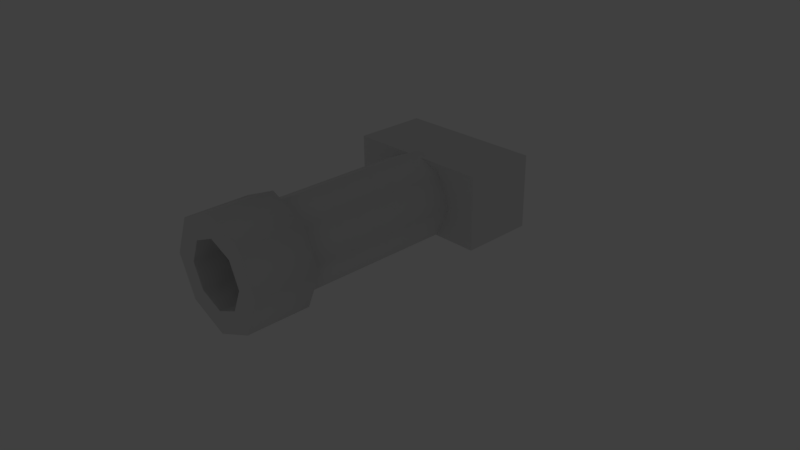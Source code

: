 # Source: untitled.blend  (saved by Blender 2.77.0; exported with 4.5.12 LTS)
import bpy
from mathutils import Matrix  # noqa: F401  (used for matrix-valued properties, if any)

bpy.ops.wm.read_factory_settings(use_empty=True)
scene = bpy.context.scene
scene.name = 'Scene'

# ---- collections
col_collection_1 = bpy.data.collections.new('Collection 1'); scene.collection.children.link(col_collection_1)
col_collection_1.hide_render = True
col_collection_1.hide_viewport = True
col_collection_2 = bpy.data.collections.new('Collection 2'); scene.collection.children.link(col_collection_2)
col_collection_2.hide_render = True
col_collection_2.hide_viewport = True
col_collection_3 = bpy.data.collections.new('Collection 3'); scene.collection.children.link(col_collection_3)
col_collection_3.hide_render = True
col_collection_3.hide_viewport = True
col_collection_4 = bpy.data.collections.new('Collection 4'); scene.collection.children.link(col_collection_4)
col_collection_4.hide_render = True
col_collection_4.hide_viewport = True
col_collection_5 = bpy.data.collections.new('Collection 5'); scene.collection.children.link(col_collection_5)
col_collection_5.hide_render = True
col_collection_5.hide_viewport = True
col_collection_11 = bpy.data.collections.new('Collection 11'); scene.collection.children.link(col_collection_11)
col_collection_11.hide_render = True
col_collection_11.hide_viewport = True
col_collection_12 = bpy.data.collections.new('Collection 12'); scene.collection.children.link(col_collection_12)
col_collection_12.hide_render = True
col_collection_12.hide_viewport = True
col_collection_13 = bpy.data.collections.new('Collection 13'); scene.collection.children.link(col_collection_13)
col_collection_13.hide_render = True
col_collection_13.hide_viewport = True
col_collection_14 = bpy.data.collections.new('Collection 14'); scene.collection.children.link(col_collection_14)
col_collection_14.hide_render = True
col_collection_14.hide_viewport = True
col_collection_15 = bpy.data.collections.new('Collection 15'); scene.collection.children.link(col_collection_15)

# ---- materials (node trees are filled in below, after node groups)
mat_bricks = bpy.data.materials.new('Bricks')
mat_bricks.alpha_threshold = 0.0
mat_bricks.use_transparent_shadow = False
mat_bricks.roughness = 0.5
mat_bricks.line_color = (0.0, 0.0, 0.0, 1.0)
mat_stone = bpy.data.materials.new('Stone')
mat_stone.alpha_threshold = 0.0
mat_stone.use_transparent_shadow = False
mat_stone.roughness = 0.5
mat_floor = bpy.data.materials.new('Floor')
mat_floor.alpha_threshold = 0.0
mat_floor.use_transparent_shadow = False
mat_floor.roughness = 0.5
mat_pillar = bpy.data.materials.new('Pillar')
mat_pillar.alpha_threshold = 0.0
mat_pillar.use_transparent_shadow = False
mat_pillar.roughness = 0.5
mat_darkpit = bpy.data.materials.new('DarkPit')
mat_darkpit.alpha_threshold = 0.0
mat_darkpit.use_transparent_shadow = False
mat_darkpit.roughness = 0.5
mat_right = bpy.data.materials.new('Right')
mat_right.alpha_threshold = 0.0
mat_right.use_transparent_shadow = False
mat_right.roughness = 0.5
mat_left = bpy.data.materials.new('Left')
mat_left.alpha_threshold = 0.0
mat_left.use_transparent_shadow = False
mat_left.roughness = 0.5
mat_body = bpy.data.materials.new('Body')
mat_body.alpha_threshold = 0.0
mat_body.use_transparent_shadow = False
mat_body.roughness = 0.5
mat_lufa = bpy.data.materials.new('Lufa')
mat_lufa.alpha_threshold = 0.0
mat_lufa.use_transparent_shadow = False
mat_lufa.roughness = 0.5
mat_wheelside = bpy.data.materials.new('WheelSide')
mat_wheelside.alpha_threshold = 0.0
mat_wheelside.use_transparent_shadow = False
mat_wheelside.roughness = 0.5
mat_wheelmove = bpy.data.materials.new('WheelMove')
mat_wheelmove.alpha_threshold = 0.0
mat_wheelmove.use_transparent_shadow = False
mat_wheelmove.roughness = 0.5
mat_backpack = bpy.data.materials.new('Backpack')
mat_backpack.alpha_threshold = 0.0
mat_backpack.use_transparent_shadow = False
mat_backpack.roughness = 0.5

# ---- material node trees

# ---- world
world_world = bpy.data.worlds.new('World'); scene.world = world_world
world_world.color = (0.05088, 0.05088, 0.05088)
world_world.use_sun_shadow = False
world_world.sun_shadow_jitter_overblur = 0.0
world_world.cycles.sampling_method = 'MANUAL'

# ---- cameras
cam_camera = bpy.data.cameras.new('Camera')
cam_camera.clip_end = 100.0
cam_camera.lens = 35.0
cam_camera.sensor_width = 32.0
cam_camera.sensor_height = 18.0
cam_camera.ortho_scale = 7.314
cam_camera.dof.focus_distance = 0.0
cam_camera.dof.aperture_fstop = 128.0

# ---- lights
light_lamp = bpy.data.lights.new('Lamp', 'POINT')
light_lamp.transmission_factor = 0.0
light_lamp.cutoff_distance = 30.0
light_lamp.energy = 100.0
light_lamp.shadow_buffer_clip_start = 1.001
light_lamp.shadow_soft_size = 0.1
light_lamp.shadow_maximum_resolution = 0.006
light_lamp.use_absolute_resolution = True

# ---- meshes
me_cube_001 = bpy.data.meshes.new('Cube.001')
me_cube_001.from_pydata([(1.0, 2.98e-08, -0.5), (1.0, -0.08305, 1.5), (1.0, 0.8, -0.5), (1.0, 0.8, 1.5), (0.0, 0.8, 1.5), (1.0, 0.8, 0.5), (0.0, 0.8, -0.5), (1.0, 0.4, 1.5), (1.0, 2.98e-08, 0.5), (1.0, 0.4, -0.5), (0.0, -0.08305, 1.5), (0.0, 2.98e-08, -0.5), (0.0, 0.4, -0.5), (0.0, 2.98e-08, 0.5), (1.0, 0.4, 0.5), (0.0, 0.8, 0.5), (1.0, 0.8, 0.0), (1.0, -0.04809, 0.2038), (2.305e-17, -0.04809, 0.2038), (1.0, 0.4, 0.0), (0.0, 0.8, 0.0), (1.0, -1.0, 0.0), (1.0, -1.0, -0.5), (0.0, -1.0, -0.5), (0.0, -1.0, 0.0), (0.0, -0.2938, -0.5), (0.0, -0.2938, 0.0), (1.0, -0.2938, -0.5), (1.0, -0.2938, 0.0), (0.0, 0.8, 2.5), (1.0, 0.8, 2.5), (1.0, 0.4, 2.5), (1.0, 0.01695, 2.5), (0.0, 0.01695, 2.5), (0.0, 0.8, 2.9), (1.0, 0.8, 2.9), (1.0, 0.4, 2.9), (1.0, 0.01695, 2.9), (0.0, 0.01695, 2.9), (0.0, 0.8, 3.4), (1.0, 0.8, 3.4), (1.0, 0.4, 3.4), (1.0, -0.1831, 3.4), (0.0, -0.1831, 3.4), (0.0, 0.4, 3.4)], [], [(20, 16, 2, 6), (19, 17, 0, 9), (12, 6, 2, 9), (7, 3, 30, 31), (11, 12, 9, 0), (1, 10, 13, 8), (16, 19, 9, 2), (3, 7, 14, 5), (7, 1, 8, 14), (4, 3, 5, 15), (5, 14, 19, 16), (8, 13, 18, 17), (14, 8, 17, 19), (15, 5, 16, 20), (21, 24, 23, 22), (25, 27, 22, 23), (27, 28, 21, 22), (28, 26, 24, 21), (17, 18, 26, 28), (0, 17, 28, 27), (11, 0, 27, 25), (31, 30, 35, 36), (1, 7, 31, 32), (3, 4, 29, 30), (10, 1, 32, 33), (38, 37, 42, 43), (30, 29, 34, 35), (33, 32, 37, 38), (32, 31, 36, 37), (42, 41, 44, 43), (41, 40, 39, 44), (37, 36, 41, 42), (36, 35, 40, 41), (35, 34, 39, 40)])
me_cube_001.polygons.foreach_set('use_smooth', [True] * 34)
me_cube_001.polygons.foreach_set('material_index', [1, 1, 1, 1, 1, 0, 1, 1, 1, 1, 1, 0, 1, 1, 1, 1, 1, 2, 0, 1, 1, 1, 1, 1, 0, 0, 1, 0, 1, 1, 1, 1, 1, 1])
_k = set([(1, 8), (1, 32), (8, 17), (17, 28), (21, 24), (21, 28), (26, 28), (32, 37), (37, 42), (40, 41), (41, 42), (42, 43)])
me_cube_001.attributes.new('sharp_edge', 'BOOLEAN', 'EDGE').data.foreach_set('value', [ (min(e.vertices), max(e.vertices)) in _k for e in me_cube_001.edges])
_uv = me_cube_001.uv_layers.new(name='UVMap')
_uv.uv.foreach_set('vector', [0.3297, 0.3367, 0.1988, 0.3417, 0.2082, 0.297, 0.3195, 0.2616, 0.1496, 0.3213, 0.06985, 0.313, 0.1519, 0.2365, 0.1853, 0.2706, 0.293, 0.2086, 0.3195, 0.2616, 0.2082, 0.297, 0.1853, 0.2706, 0.09105, 0.5454, 0.1541, 0.5557, 0.1318, 0.706, 0.07149, 0.7014, 0.2602, 0.1594, 0.293, 0.2086, 0.1853, 0.2706, 0.1519, 0.2365, 1.0, 0.4412, 0.0, 0.4412, 0.0, 0.1471, 1.0, 0.1471, 0.1988, 0.3417, 0.1496, 0.3213, 0.1853, 0.2706, 0.2082, 0.297, 0.1541, 0.5557, 0.09105, 0.5454, 0.1236, 0.3906, 0.1833, 0.4064, 0.09105, 0.5454, 0.01276, 0.5327, 0.05896, 0.368, 0.1236, 0.3906, 0.3137, 0.5786, 0.1541, 0.5557, 0.1833, 0.4064, 0.3297, 0.4145, 0.1833, 0.4064, 0.1236, 0.3906, 0.1496, 0.3213, 0.1988, 0.3417, 1.0, 0.1471, 0.0, 0.1471, 0.0, 0.05995, 1.0, 0.05995, 0.1236, 0.3906, 0.05896, 0.368, 0.06985, 0.313, 0.1496, 0.3213, 0.3297, 0.4145, 0.1833, 0.4064, 0.1988, 0.3417, 0.3297, 0.3367, 0.0181, 0.147, 0.08413, 5.741e-05, 0.163, 0.0459, 0.08324, 0.1464, 0.2351, 0.1251, 0.1281, 0.2071, 0.08324, 0.1464, 0.163, 0.0459, 0.1281, 0.2071, 0.06364, 0.2567, 0.0181, 0.147, 0.08324, 0.1464, 1.0, 1.0, 0.0, 1.0, 0.0, 0.0, 1.0, 0.0, 1.0, 0.05995, 0.0, 0.05995, 0.0, 0.0, 1.0, 0.0, 0.1519, 0.2365, 0.06985, 0.313, 0.06364, 0.2567, 0.1281, 0.2071, 0.2602, 0.1594, 0.1519, 0.2365, 0.1281, 0.2071, 0.2351, 0.1251, 0.07149, 0.7014, 0.1318, 0.706, 0.1248, 0.7609, 0.07074, 0.7614, 0.01276, 0.5327, 0.09105, 0.5454, 0.07149, 0.7014, 0.009642, 0.6988, 0.1541, 0.5557, 0.3137, 0.5786, 0.2836, 0.7447, 0.1318, 0.706, 0.0, 0.4412, 1.0, 0.4412, 1.0, 0.7353, 0.0, 0.7353, 0.0, 0.8529, 1.0, 0.8529, 1.0, 1.0, 0.0, 1.0, 0.1318, 0.706, 0.2836, 0.7447, 0.265, 0.8077, 0.1248, 0.7609, 0.0, 0.7353, 1.0, 0.7353, 1.0, 0.8529, 0.0, 0.8529, 0.009642, 0.6988, 0.07149, 0.7014, 0.07074, 0.7614, 0.009561, 0.7667, 5.741e-05, 0.8598, 0.07975, 0.8284, 0.1708, 0.943, 0.09171, 0.9999, 0.07975, 0.8284, 0.1237, 0.8149, 0.2218, 0.8897, 0.1708, 0.943, 0.009561, 0.7667, 0.07074, 0.7614, 0.07975, 0.8284, 5.741e-05, 0.8598, 0.07074, 0.7614, 0.1248, 0.7609, 0.1237, 0.8149, 0.07975, 0.8284, 0.1248, 0.7609, 0.265, 0.8077, 0.2218, 0.8897, 0.1237, 0.8149])
me_cube_001.materials.append(mat_bricks)
me_cube_001.materials.append(mat_stone)
me_cube_001.materials.append(mat_floor)
me_cube_001.use_remesh_preserve_volume = False
me_cube_001.use_remesh_preserve_attributes = False
me_cube_001.use_mirror_vertex_groups = False
me_cube_001.update()
me_cube_002 = bpy.data.meshes.new('Cube.002')
me_cube_002.from_pydata([(-1.0, 2.98e-08, -0.5), (-1.0, -0.08305, 1.5), (-1.0, 0.8, -0.5), (-1.0, 0.8, 1.5), (-1.0, 0.8, 0.5), (0.0, 0.8, -0.5), (-1.0, 0.4, 1.5), (-1.0, 2.98e-08, 0.5), (-1.0, 0.4, -0.5), (-0.2415, -0.2415, 1.5), (2.98e-08, 1.776e-15, -0.5), (0.8, 5.96e-08, 2.9), (0.0, 0.4, -0.5), (-0.2, -0.2, 0.5), (-1.0, 0.4, 0.5), (-1.0, 0.8, 0.0), (-1.0, -0.04809, 0.2038), (-0.224, -0.224, 0.2038), (-1.0, 0.4, 0.0), (0.0, 0.8, 0.0), (-1.0, -1.0, 0.0), (-1.0, -1.0, -0.5), (0.0, -1.0, -0.5), (-0.2938, -1.0, 0.0), (0.0, -0.2938, -0.5), (-0.3469, -0.3469, 0.0), (-1.0, -0.2938, -0.5), (-1.0, -0.2938, 0.0), (-1.0, 0.8, 2.5), (-1.0, 0.4, 2.5), (-1.0, 0.01695, 2.5), (-0.1915, -0.1915, 2.5), (0.0, 0.8, 2.9), (-1.0, 0.8, 2.9), (-1.0, 0.4, 2.9), (-1.0, 0.01695, 2.9), (-0.1915, -0.1915, 2.9), (0.8, 0.8, 3.4), (0.0, 0.8, 3.4), (-1.0, 0.8, 3.4), (-1.0, 0.4, 3.4), (-1.0, -0.1831, 3.4), (-0.2915, -0.2915, 3.4), (0.0, 0.4, 3.4), (1.192e-07, -1.0, -0.5), (-0.08305, -1.0, 1.5), (0.8, -1.0, -0.5), (0.8, -1.0, 1.5), (0.8, -1.0, 0.5), (0.4, -1.0, 1.5), (1.192e-07, -1.0, 0.5), (0.4, -1.0, -0.5), (0.4, -1.0, 0.5), (0.8, -1.0, 0.0), (-0.04809, -1.0, 0.2038), (0.4, -1.0, 0.0), (-1.0, -1.0, 0.0), (-1.0, -1.0, -0.5), (-0.2938, -1.0, -0.5), (0.8, -1.0, 2.5), (0.4, -1.0, 2.5), (0.01695, -1.0, 2.5), (0.8, -1.0, 2.9), (0.4, -1.0, 2.9), (0.01695, -1.0, 2.9), (0.8, -1.0, 3.4), (0.4, -1.0, 3.4), (-0.1831, -1.0, 3.4), (0.8, 5.96e-08, -0.5), (0.8, 0.8, 0.0), (0.4, 2.98e-08, -0.5), (0.8, 5.96e-08, 0.0), (-1.0, -5.96e-08, -0.5), (-0.2938, -2.98e-08, -0.5), (0.8, 0.8, 2.9), (0.8, 0.8, -0.5), (0.8, 5.96e-08, 3.4), (0.4, 2.98e-08, 3.4), (0.8, 5.96e-08, 2.5), (0.0, 0.8, 2.5), (0.8, 0.8, 2.5), (0.8, 5.96e-08, 1.5), (0.0, 0.8, 1.5), (0.8, 0.8, 1.5), (0.8, 5.96e-08, 0.5), (0.0, 0.8, 0.5), (0.8, 0.8, 0.5)], [], [(19, 5, 2, 15), (18, 8, 0, 16), (12, 8, 2, 5), (6, 29, 28, 3), (10, 0, 8, 12), (1, 7, 13, 9), (15, 2, 8, 18), (3, 4, 14, 6), (6, 14, 7, 1), (4, 15, 18, 14), (7, 16, 17, 13), (14, 18, 16, 7), (24, 22, 21, 26), (26, 21, 20, 27), (27, 20, 23, 25), (16, 27, 25, 17), (0, 26, 27, 16), (10, 24, 26, 0), (29, 34, 33, 28), (1, 30, 29, 6), (9, 31, 30, 1), (36, 42, 41, 35), (37, 74, 32, 38), (43, 77, 76, 38), (31, 36, 35, 30), (30, 35, 34, 29), (41, 42, 43, 40), (40, 43, 38, 39), (35, 41, 40, 34), (37, 38, 76), (34, 40, 39, 33), (33, 39, 38, 32), (71, 53, 46, 68), (55, 54, 44, 51), (70, 68, 46, 51), (49, 47, 59, 60), (10, 70, 51, 44), (45, 9, 13, 50), (53, 55, 51, 46), (47, 49, 52, 48), (49, 45, 50, 52), (48, 52, 55, 53), (50, 13, 17, 54), (52, 50, 54, 55), (73, 58, 57, 72), (58, 23, 56, 57), (54, 17, 25, 23), (44, 54, 23, 58), (10, 44, 58, 73), (60, 59, 62, 63), (45, 49, 60, 61), (9, 45, 61, 31), (36, 64, 67, 42), (31, 61, 64, 36), (61, 60, 63, 64), (67, 66, 77, 42), (66, 65, 76, 77), (64, 63, 66, 67), (63, 62, 65, 66), (62, 11, 76, 65), (76, 11, 74, 37), (71, 68, 75, 69), (12, 5, 68, 70), (5, 19, 69, 75), (68, 5, 75), (10, 12, 70), (77, 43, 42), (74, 80, 79, 32), (11, 78, 80, 74), (80, 83, 82, 79), (78, 81, 83, 80), (83, 86, 85, 82), (81, 84, 86, 83), (71, 69, 86, 84), (69, 19, 85, 86), (4, 85, 19, 15), (4, 3, 82, 85), (3, 28, 79, 82), (28, 33, 32, 79), (11, 62, 59, 78), (59, 47, 81, 78), (47, 48, 84, 81), (48, 53, 71, 84)])
me_cube_002.polygons.foreach_set('use_smooth', [True] * 83)
me_cube_002.polygons.foreach_set('material_index', [0, 0, 0, 0, 0, 1, 0, 0, 0, 0, 1, 0, 0, 0, 2, 1, 0, 0, 0, 0, 1, 1, 0, 0, 1, 0, 0, 0, 0, 0, 0, 0, 0, 0, 0, 0, 0, 1, 0, 0, 0, 0, 1, 0, 0, 0, 1, 0, 0, 0, 0, 1, 1, 1, 0, 0, 0, 0, 0, 0, 0, 0, 0, 0, 0, 0, 0, 0, 0, 0, 0, 0, 0, 0, 0, 0, 0, 0, 0, 0, 0, 0, 0])
_k = set([(1, 7), (1, 30), (7, 16), (16, 27), (20, 27), (23, 25), (23, 54), (23, 56), (25, 27), (30, 35), (35, 41), (39, 40), (40, 41), (41, 42), (42, 67), (45, 50), (45, 61), (50, 54), (61, 64), (64, 67), (65, 66), (66, 67)])
me_cube_002.attributes.new('sharp_edge', 'BOOLEAN', 'EDGE').data.foreach_set('value', [ (min(e.vertices), max(e.vertices)) in _k for e in me_cube_002.edges])
_uv = me_cube_002.uv_layers.new(name='UVMap')
_uv.uv.foreach_set('vector', [0.5344, 0.3835, 0.4878, 0.3486, 0.4277, 0.4148, 0.4508, 0.4671, 0.1608, 0.2178, 0.1268, 0.1767, 0.1596, 0.1495, 0.2118, 0.2041, 0.4602, 0.32, 0.3839, 0.402, 0.4277, 0.4148, 0.4878, 0.3486, 0.2616, 0.3435, 0.6264, 0.7097, 0.6599, 0.6763, 0.5762, 0.5926, 0.4308, 0.2893, 0.3514, 0.3704, 0.3839, 0.402, 0.4602, 0.32, 0.0, 0.4412, 0.0, 0.1471, 0.9895, 0.1471, 0.9382, 0.4412, 0.4508, 0.4671, 0.4277, 0.4148, 0.3839, 0.402, 0.3875, 0.4788, 0.5762, 0.5926, 0.1609, 0.286, 0.1946, 0.2592, 0.2616, 0.3435, 0.2616, 0.3435, 0.1946, 0.2592, 0.2282, 0.2322, 0.3025, 0.3112, 0.4926, 0.509, 0.4508, 0.4671, 0.1608, 0.2178, 0.4591, 0.5424, 0.0, 0.1471, 0.0, 0.05995, 0.9598, 0.05995, 0.9895, 0.1471, 0.1946, 0.2592, 0.1608, 0.2178, 0.2118, 0.2041, 0.2282, 0.2322, 0.1152, 0.04835, 0.1724, 8.122e-05, 0.2408, 0.08115, 0.1835, 0.1295, 0.1835, 0.1295, 0.2408, 0.08115, 0.275, 0.1216, 0.2179, 0.1702, 0.0, 1.0, 0.0, 0.0, 1.0, 0.0, 0.9248, 0.9248, 0.0, 0.05995, 0.0, 0.0, 0.8078, 0.0, 0.9598, 0.05995, 0.1596, 0.1495, 0.1835, 0.1295, 0.2179, 0.1702, 0.2118, 0.2041, 0.4308, 0.2893, 0.1152, 0.04835, 0.1835, 0.1295, 0.1596, 0.1495, 0.3281, 0.428, 0.3536, 0.4578, 0.3284, 0.4795, 0.2983, 0.4579, 0.3025, 0.3112, 0.3605, 0.4027, 0.3281, 0.428, 0.2616, 0.3435, 0.9382, 0.4412, 1.0, 0.7353, 0.0, 0.7353, 0.0, 0.4412, 1.0, 0.8529, 0.8763, 1.0, 0.0, 1.0, 0.0, 0.8529, 0.3312, 0.5942, 0.3075, 0.5991, 0.3061, 0.5463, 0.3415, 0.5502, 0.3671, 0.5617, 0.3783, 0.6, 0.3613, 0.6213, 0.3415, 0.5502, 1.0, 0.7353, 1.0, 0.8529, 0.0, 0.8529, 0.0, 0.7353, 0.3605, 0.4027, 0.3865, 0.4367, 0.3536, 0.4578, 0.3281, 0.428, 0.427, 0.4824, 0.4413, 0.5616, 0.3671, 0.5617, 0.3746, 0.4933, 0.3746, 0.4933, 0.3671, 0.5617, 0.3415, 0.5502, 0.3508, 0.5023, 0.3865, 0.4367, 0.427, 0.4824, 0.3746, 0.4933, 0.3536, 0.4578, 0.3312, 0.5942, 0.3415, 0.5502, 0.3613, 0.6213, 0.3536, 0.4578, 0.3746, 0.4933, 0.3508, 0.5023, 0.3284, 0.4795, 0.3284, 0.4795, 0.3508, 0.5023, 0.3415, 0.5502, 0.3061, 0.5463, 0.1116, 0.7953, 0.1756, 0.8755, 0.1379, 0.8949, 0.06795, 0.8314, 0.1962, 0.9205, 0.2514, 0.9512, 0.1751, 0.9999, 0.3936, 0.1821, 0.4627, 0.2614, 0.4941, 0.2341, 0.1379, 0.8949, 0.3936, 0.1821, 0.3333, 0.8116, 0.3031, 0.7816, 0.3667, 0.7112, 0.3981, 0.7303, 0.4308, 0.2893, 0.4627, 0.2614, 0.3936, 0.1821, 0.3618, 0.2098, 1.0, 0.4412, 0.06184, 0.4412, 0.01048, 0.1471, 1.0, 0.1471, 0.1756, 0.8755, 0.1962, 0.9205, 0.1298, 0.936, 0.1379, 0.8949, 0.3031, 0.7816, 0.3333, 0.8116, 0.2474, 0.8854, 0.22, 0.8478, 0.3333, 0.8116, 0.3732, 0.8489, 0.2772, 0.9234, 0.2474, 0.8854, 0.22, 0.8478, 0.2474, 0.8854, 0.1962, 0.9205, 0.1756, 0.8755, 1.0, 0.1471, 0.01048, 0.1471, 0.04022, 0.05995, 1.0, 0.05995, 0.2474, 0.8854, 0.2772, 0.9234, 0.2514, 0.9512, 0.1962, 0.9205, 0.4075, 0.3096, 0.3384, 0.2301, 0.2821, 0.2789, 0.3513, 0.3585, 0.3384, 0.2301, 0.3039, 0.1903, 0.2475, 0.239, 0.2821, 0.2789, 1.0, 0.05995, 0.04022, 0.05995, 0.1922, 0.0, 1.0, 0.0, 0.3618, 0.2098, 0.3094, 0.1571, 0.3039, 0.1903, 0.3384, 0.2301, 0.4308, 0.2893, 0.3618, 0.2098, 0.3384, 0.2301, 0.4075, 0.3096, 0.3981, 0.7303, 0.3667, 0.7112, 0.3828, 0.6856, 0.4126, 0.6956, 0.3732, 0.8489, 0.3333, 0.8116, 0.3981, 0.7303, 0.4354, 0.7499, 0.06184, 0.4412, 1.0, 0.4412, 1.0, 0.7353, 0.0, 0.7353, 0.0, 0.8529, 1.0, 0.8529, 1.0, 1.0, 0.1237, 1.0, 0.0, 0.7353, 1.0, 0.7353, 1.0, 0.8529, 0.0, 0.8529, 0.4354, 0.7499, 0.3981, 0.7303, 0.4126, 0.6956, 0.4538, 0.7049, 0.4703, 0.6399, 0.4169, 0.6551, 0.3783, 0.6, 0.4413, 0.5616, 0.4169, 0.6551, 0.3916, 0.6579, 0.3613, 0.6213, 0.3783, 0.6, 0.4538, 0.7049, 0.4126, 0.6956, 0.4169, 0.6551, 0.4703, 0.6399, 0.4126, 0.6956, 0.3828, 0.6856, 0.3916, 0.6579, 0.4169, 0.6551, 0.3828, 0.6856, 0.3342, 0.6428, 0.3613, 0.6213, 0.3916, 0.6579, 0.3613, 0.6213, 0.3342, 0.6428, 0.3075, 0.5991, 0.3312, 0.5942, 0.1116, 0.7953, 0.4941, 0.2341, 0.5281, 0.2989, 0.5756, 0.2985, 0.4602, 0.32, 0.4878, 0.3486, 0.4941, 0.2341, 0.4627, 0.2614, 0.4878, 0.3486, 0.5344, 0.3835, 0.5756, 0.2985, 0.5281, 0.2989, 0.4941, 0.2341, 0.4878, 0.3486, 0.5281, 0.2989, 0.4308, 0.2893, 0.4602, 0.32, 0.4627, 0.2614, 0.3783, 0.6, 0.3671, 0.5617, 0.4413, 0.5616, 0.3075, 0.5991, 0.2819, 0.607, 0.2753, 0.5437, 0.3061, 0.5463, 0.3342, 0.6428, 0.3113, 0.66, 0.2819, 0.607, 0.3075, 0.5991, 0.2819, 0.607, 0.202, 0.636, 0.1766, 0.5511, 0.2753, 0.5437, 0.3113, 0.66, 0.2404, 0.7055, 0.202, 0.636, 0.2819, 0.607, 0.202, 0.636, 0.1044, 0.686, 0.06678, 0.5982, 0.1766, 0.5511, 0.2404, 0.7055, 0.1551, 0.7617, 0.1044, 0.686, 0.202, 0.636, 0.1116, 0.7953, 0.05593, 0.7209, 0.1044, 0.686, 0.1551, 0.7617, 0.05593, 0.7209, 0.5344, 0.3835, 0.5762, 0.4253, 0.6432, 0.3584, 0.4926, 0.509, 0.5762, 0.4253, 0.5344, 0.3835, 0.4508, 0.4671, 0.4926, 0.509, 0.5762, 0.5926, 0.6599, 0.509, 0.5762, 0.4253, 0.5762, 0.5926, 0.2983, 0.4579, 0.2753, 0.5437, 0.1766, 0.5511, 0.2983, 0.4579, 0.3284, 0.4795, 0.3061, 0.5463, 0.2753, 0.5437, 0.3342, 0.6428, 0.3828, 0.6856, 0.3667, 0.7112, 0.3113, 0.66, 0.3667, 0.7112, 0.3031, 0.7816, 0.2404, 0.7055, 0.3113, 0.66, 0.3031, 0.7816, 0.22, 0.8478, 0.1551, 0.7617, 0.2404, 0.7055, 0.22, 0.8478, 0.1756, 0.8755, 0.1116, 0.7953, 0.1551, 0.7617])
me_cube_002.materials.append(mat_stone)
me_cube_002.materials.append(mat_bricks)
me_cube_002.materials.append(mat_floor)
me_cube_002.use_remesh_preserve_volume = False
me_cube_002.use_remesh_preserve_attributes = False
me_cube_002.use_mirror_vertex_groups = False
me_cube_002.update()
me_cube_003 = bpy.data.meshes.new('Cube.003')
me_cube_003.from_pydata([(1.0, 2.98e-08, -0.5), (0.9, 0.3169, 2.4), (1.0, 0.8, -0.5), (1.0, 0.8, 2.4), (0.0, 0.8, 2.4), (1.0, 0.8, 0.3), (0.0, 0.8, -0.5), (1.0, 0.4, 2.4), (0.9, 0.3, 0.3), (1.0, 0.4, -0.5), (0.0, 0.3169, 2.4), (0.0, 2.98e-08, -0.5), (0.0, 0.4, -0.5), (0.0, 0.3, 0.3), (1.0, 0.4, 0.3), (0.0, 0.8, 0.3), (1.0, 0.8, 0.0), (1.0, -0.04809, 0.2038), (2.305e-17, -0.04809, 0.2038), (1.0, 0.4, 0.0), (0.0, 0.8, 0.0), (1.0, -1.0, 0.0), (1.0, -1.0, -0.5), (0.0, -1.0, -0.5), (0.0, -1.0, 0.0), (0.0, -0.2938, -0.5), (0.0, -0.2938, 0.0), (1.0, -0.2938, -0.5), (1.0, -0.2938, 0.0), (0.0, 0.8, 2.5), (1.0, 0.8, 2.5), (1.0, 0.4, 2.5), (1.0, 0.01695, 2.5), (0.0, 0.01695, 2.5), (0.0, 0.8, 2.9), (1.0, 0.8, 2.9), (1.0, 0.4, 2.9), (1.0, 0.01695, 2.9), (0.0, 0.01695, 2.9), (0.0, 0.8, 3.4), (1.0, 0.8, 3.4), (1.0, 0.4, 3.4), (1.0, -0.1831, 3.4), (0.0, -0.1831, 3.4), (0.0, 0.4, 3.4), (0.9, -0.7, -0.4), (0.9, -0.7, 0.4), (0.9, 0.1, -0.4), (0.9, 0.1, 0.4), (1.7, -0.7, -0.4), (1.7, -0.7, 0.4), (1.7, 0.1, -0.4), (1.7, 0.1, 0.4), (1.0, -0.5, 1.5), (0.9, 0.1, 1.5), (1.5, 0.1, 1.5), (1.5, -0.5, 1.5), (1.0, -0.5, 2.5), (0.9, 0.1, 2.5), (1.5, 0.1, 2.5), (1.5, -0.5, 2.5), (0.9, -0.7, 2.9), (0.9, 0.1, 2.9), (1.7, 0.1, 2.9), (1.7, -0.7, 2.9), (0.9, -0.7, 3.4), (0.9, 0.1, 3.4), (1.7, 0.1, 3.4), (1.7, -0.7, 3.4), (0.7456, -0.8544, 3.8), (0.7456, 0.2544, 3.8), (1.854, 0.2544, 3.8), (1.854, -0.8544, 3.8), (0.9, 0.4, 0.4), (0.9, 0.4, -0.4), (1.7, 0.4, 0.4), (1.7, 0.4, -0.4), (0.9, 0.4, 1.5), (1.5, 0.4, 1.5), (0.9, 0.4, 2.5), (1.5, 0.4, 2.5)], [], [(20, 16, 2, 6), (19, 17, 0, 9), (12, 6, 2, 9), (7, 3, 30, 31), (11, 12, 9, 0), (1, 10, 13, 8), (16, 19, 9, 2), (3, 7, 14, 5), (7, 1, 8, 14), (4, 3, 5, 15), (5, 14, 19, 16), (8, 13, 18, 17), (14, 8, 17, 19), (15, 5, 16, 20), (21, 24, 23, 22), (25, 27, 22, 23), (27, 28, 21, 22), (28, 26, 24, 21), (17, 18, 26, 28), (0, 17, 28, 27), (11, 0, 27, 25), (31, 30, 35, 36), (1, 7, 31, 32), (3, 4, 29, 30), (10, 1, 32, 33), (38, 37, 42, 43), (30, 29, 34, 35), (33, 32, 37, 38), (32, 31, 36, 37), (42, 41, 44, 43), (41, 40, 39, 44), (37, 36, 41, 42), (36, 35, 40, 41), (35, 34, 39, 40), (46, 48, 47, 45), (47, 48, 73, 74), (52, 50, 49, 51), (50, 46, 45, 49), (45, 47, 51, 49), (50, 52, 55, 56), (56, 55, 59, 60), (48, 46, 53, 54), (46, 50, 56, 53), (59, 55, 78, 80), (58, 57, 61, 62), (54, 53, 57, 58), (53, 56, 60, 57), (51, 47, 74, 76), (61, 64, 68, 65), (57, 60, 64, 61), (59, 58, 62, 63), (60, 59, 63, 64), (68, 67, 71, 72), (63, 62, 66, 67), (64, 63, 67, 68), (62, 61, 65, 66), (72, 71, 70, 69), (66, 65, 69, 70), (65, 68, 72, 69), (67, 66, 70, 71), (73, 75, 76, 74), (75, 73, 77, 78), (78, 77, 79, 80), (54, 58, 79, 77), (52, 51, 76, 75), (55, 52, 75, 78), (58, 59, 80, 79), (48, 54, 77, 73)])
me_cube_003.polygons.foreach_set('use_smooth', [True] * 68)
me_cube_003.polygons.foreach_set('material_index', [0, 0, 0, 0, 0, 4, 0, 0, 0, 0, 0, 1, 0, 0, 0, 0, 0, 2, 1, 0, 0, 0, 0, 0, 1, 1, 0, 1, 0, 0, 0, 0, 0, 0, 0, 0, 0, 0, 0, 3, 3, 3, 3, 3, 3, 3, 3, 0, 3, 3, 3, 3, 0, 3, 3, 3, 0, 0, 0, 0, 0, 3, 3, 3, 0, 3, 3, 3])
_k = set([(1, 8), (1, 10), (1, 32), (8, 13), (8, 17), (17, 18), (17, 28), (21, 24), (21, 28), (26, 28), (32, 33), (32, 37), (37, 42), (40, 41), (41, 42), (42, 43), (45, 46), (46, 48), (46, 50), (46, 53), (48, 73), (49, 50), (50, 52), (50, 56), (51, 52), (52, 55), (52, 75), (53, 54), (53, 56), (53, 57), (54, 77), (55, 56), (55, 59), (55, 78), (56, 60), (57, 58), (57, 60), (57, 61), (58, 59), (59, 60), (59, 63), (60, 64), (61, 65), (63, 67), (64, 68), (65, 66), (65, 68), (65, 69), (66, 67), (66, 70), (67, 68), (67, 71), (68, 72), (69, 70), (69, 72), (70, 71), (71, 72), (73, 75), (75, 76), (75, 78), (77, 78), (78, 80), (79, 80)])
me_cube_003.attributes.new('sharp_edge', 'BOOLEAN', 'EDGE').data.foreach_set('value', [ (min(e.vertices), max(e.vertices)) in _k for e in me_cube_003.edges])
_uv = me_cube_003.uv_layers.new(name='UVMap')
_uv.uv.foreach_set('vector', [0.3297, 0.3367, 0.1988, 0.3417, 0.2082, 0.297, 0.3195, 0.2616, 0.1496, 0.3213, 0.06985, 0.313, 0.1519, 0.2365, 0.1853, 0.2706, 0.293, 0.2086, 0.3195, 0.2616, 0.2082, 0.297, 0.1853, 0.2706, 0.09105, 0.5454, 0.1541, 0.5557, 0.1318, 0.706, 0.07149, 0.7014, 0.2602, 0.1594, 0.293, 0.2086, 0.1853, 0.2706, 0.1519, 0.2365, 1.0, 0.4412, 0.0, 0.4412, 0.0, 0.1471, 1.0, 0.1471, 0.1988, 0.3417, 0.1496, 0.3213, 0.1853, 0.2706, 0.2082, 0.297, 0.1541, 0.5557, 0.09105, 0.5454, 0.1236, 0.3906, 0.1833, 0.4064, 0.09105, 0.5454, 0.01276, 0.5327, 0.05896, 0.368, 0.1236, 0.3906, 0.3137, 0.5786, 0.1541, 0.5557, 0.1833, 0.4064, 0.3297, 0.4145, 0.1833, 0.4064, 0.1236, 0.3906, 0.1496, 0.3213, 0.1988, 0.3417, 1.0, 0.1471, 0.0, 0.1471, 0.0, 0.05995, 1.0, 0.05995, 0.1236, 0.3906, 0.05896, 0.368, 0.06985, 0.313, 0.1496, 0.3213, 0.3297, 0.4145, 0.1833, 0.4064, 0.1988, 0.3417, 0.3297, 0.3367, 0.0181, 0.147, 0.08413, 5.741e-05, 0.163, 0.0459, 0.08324, 0.1464, 0.2351, 0.1251, 0.1281, 0.2071, 0.08324, 0.1464, 0.163, 0.0459, 0.1281, 0.2071, 0.06364, 0.2567, 0.0181, 0.147, 0.08324, 0.1464, 1.0, 1.0, 0.0, 1.0, 0.0, 0.0, 1.0, 0.0, 1.0, 0.05995, 0.0, 0.05995, 0.0, 0.0, 1.0, 0.0, 0.1519, 0.2365, 0.06985, 0.313, 0.06364, 0.2567, 0.1281, 0.2071, 0.2602, 0.1594, 0.1519, 0.2365, 0.1281, 0.2071, 0.2351, 0.1251, 0.07149, 0.7014, 0.1318, 0.706, 0.1248, 0.7609, 0.07074, 0.7614, 0.01276, 0.5327, 0.09105, 0.5454, 0.07149, 0.7014, 0.009642, 0.6988, 0.1541, 0.5557, 0.3137, 0.5786, 0.2836, 0.7447, 0.1318, 0.706, 0.0, 0.4412, 1.0, 0.4412, 1.0, 0.7353, 0.0, 0.7353, 0.0, 0.8529, 1.0, 0.8529, 1.0, 1.0, 0.0, 1.0, 0.1318, 0.706, 0.2836, 0.7447, 0.265, 0.8077, 0.1248, 0.7609, 0.0, 0.7353, 1.0, 0.7353, 1.0, 0.8529, 0.0, 0.8529, 0.009642, 0.6988, 0.07149, 0.7014, 0.07074, 0.7614, 0.009561, 0.7667, 5.741e-05, 0.8598, 0.07975, 0.8284, 0.1708, 0.943, 0.09171, 0.9999, 0.07975, 0.8284, 0.1237, 0.8149, 0.2218, 0.8897, 0.1708, 0.943, 0.009561, 0.7667, 0.07074, 0.7614, 0.07975, 0.8284, 5.741e-05, 0.8598, 0.07074, 0.7614, 0.1248, 0.7609, 0.1237, 0.8149, 0.07975, 0.8284, 0.1248, 0.7609, 0.265, 0.8077, 0.2218, 0.8897, 0.1237, 0.8149, 0.0, 0.0, 0.0, 0.0, 0.0, 0.0, 0.0, 0.0, 0.0, 0.0, 0.0, 0.0, 0.0, 0.0, 0.0, 0.0, 0.0, 0.0, 0.0, 0.0, 0.0, 0.0, 0.0, 0.0, 0.0, 0.0, 0.0, 0.0, 0.0, 0.0, 0.0, 0.0, 0.0, 0.0, 0.0, 0.0, 0.0, 0.0, 0.0, 0.0, 0.0, 0.0, 1.0, 0.0, 1.0, 0.3667, 0.25, 0.3667, 0.25, 0.3667, 1.0, 0.3667, 1.0, 0.7, 0.25, 0.7, 0.0, 0.0, 1.0, 0.0, 0.75, 0.3667, 0.0, 0.3667, 0.0, 0.0, 1.0, 0.0, 0.75, 0.3667, 0.0, 0.3667, 1.0, 0.7, 1.0, 0.3667, 1.0, 0.3667, 1.0, 0.7, 0.0, 0.7, 0.75, 0.7, 1.0, 0.8333, 0.0, 0.8333, 0.0, 0.3667, 0.75, 0.3667, 0.75, 0.7, 0.0, 0.7, 0.0, 0.3667, 0.75, 0.3667, 0.75, 0.7, 0.0, 0.7, 0.0, 0.0, 0.0, 0.0, 0.0, 0.0, 0.0, 0.0, 0.0, 0.8333, 1.0, 0.8333, 1.0, 1.0, 0.0, 1.0, 0.0, 0.7, 0.75, 0.7, 1.0, 0.8333, 0.0, 0.8333, 0.25, 0.7, 1.0, 0.7, 1.0, 0.8333, 0.0, 0.8333, 0.25, 0.7, 1.0, 0.7, 1.0, 0.8333, 0.0, 0.8333, 0.0, 0.0, 0.0, 0.0, 0.0, 0.0, 0.0, 0.0, 0.0, 0.8333, 1.0, 0.8333, 1.0, 1.0, 0.0, 1.0, 0.0, 0.8333, 1.0, 0.8333, 1.0, 1.0, 0.0, 1.0, 0.0, 0.8333, 1.0, 0.8333, 1.0, 1.0, 0.0, 1.0, 0.0, 0.0, 0.0, 0.0, 0.0, 0.0, 0.0, 0.0, 0.0, 0.0, 0.0, 0.0, 0.0, 0.0, 0.0, 0.0, 0.0, 0.0, 0.0, 0.0, 0.0, 0.0, 0.0, 0.0, 0.0, 0.0, 0.0, 0.0, 0.0, 0.0, 0.0, 0.0, 0.0, 0.0, 0.0, 0.0, 0.0, 0.0, 0.0, 0.0, 0.0, 0.0, 1.0, 0.0, 1.0, 0.3667, 0.25, 0.3667, 0.25, 0.3667, 1.0, 0.3667, 1.0, 0.7, 0.25, 0.7, 0.0, 0.3667, 0.0, 0.7, 0.0, 0.7, 0.0, 0.3667, 0.0, 0.0, 0.0, 0.0, 0.0, 0.0, 0.0, 0.0, 1.0, 0.3667, 1.0, 0.0, 1.0, 0.0, 1.0, 0.3667, 1.0, 0.7, 0.25, 0.7, 0.25, 0.7, 1.0, 0.7, 0.0, 0.0, 0.0, 0.3667, 0.0, 0.3667, 0.0, 0.0])
me_cube_003.materials.append(mat_stone)
me_cube_003.materials.append(mat_bricks)
me_cube_003.materials.append(mat_floor)
me_cube_003.materials.append(mat_pillar)
me_cube_003.materials.append(mat_darkpit)
me_cube_003.use_remesh_preserve_volume = False
me_cube_003.use_remesh_preserve_attributes = False
me_cube_003.use_mirror_vertex_groups = False
me_cube_003.update()
me_cube_004 = bpy.data.meshes.new('Cube.004')
me_cube_004.from_pydata([(2.0, 2.98e-08, -0.5), (2.0, 0.01695, 1.5), (2.0, 0.8, -0.5), (2.0, 0.8, 1.5), (0.0, 0.8, 1.5), (2.0, 0.8, 0.5), (0.0, 0.8, -0.5), (2.0, 0.4, 1.5), (2.0, 2.98e-08, 0.5), (2.0, 0.4, -0.5), (0.0, 0.01695, 1.5), (0.0, 2.98e-08, -0.5), (0.0, 0.4, -0.5), (0.0, 2.98e-08, 0.5), (2.0, 0.4, 0.5), (0.0, 0.8, 0.5), (2.0, 0.8, 0.0), (2.0, -0.04809, 0.2038), (2.305e-17, -0.04809, 0.2038), (2.0, 0.4, 0.0), (0.0, 0.8, 0.0), (2.0, -1.0, 0.0), (2.0, -1.0, -0.5), (0.0, -1.0, -0.5), (0.0, -1.0, 0.0), (0.0, -0.2938, -0.5), (0.0, -0.2938, 0.1), (2.0, -0.2938, -0.5), (2.0, -0.2938, 0.1), (0.0, 0.8, 2.5), (2.0, 0.8, 2.5), (2.0, 0.4, 2.5), (2.0, 0.01695, 2.5), (0.0, 0.01695, 2.5), (0.0, 0.8, 2.9), (2.0, 0.8, 2.9), (2.0, 0.4, 2.9), (2.0, 0.01695, 2.9), (0.0, -0.09338, 2.9), (0.0, 0.8, 3.8), (2.0, 0.8, 3.4), (2.0, 0.4, 3.4), (2.0, -0.1831, 3.4), (0.0, -0.2934, 3.8), (0.0, 0.4, 3.8), (1.6, -0.7, -0.4), (1.6, -0.7, 0.4), (1.5, 0.1, -0.4), (1.5, 0.1, 0.4), (2.7, -0.7, -0.4), (2.7, -0.7, 0.4), (2.7, 0.1, -0.4), (2.7, 0.1, 0.4), (1.7, -0.5, 1.5), (1.5, 0.1, 1.5), (2.5, 0.1, 1.5), (2.5, -0.5, 1.5), (1.7, -0.5, 2.5), (1.5, 0.1, 2.5), (2.5, 0.1, 2.5), (2.5, -0.5, 2.5), (1.5, -0.7, 2.9), (1.5, 0.1, 2.9), (2.7, 0.1, 2.9), (2.7, -0.7, 2.9), (1.5, -0.7, 3.4), (1.5, 0.1, 3.4), (2.7, 0.1, 3.4), (2.7, -0.7, 3.4), (1.346, -0.8544, 3.8), (1.346, 0.2544, 3.8), (2.854, 0.2544, 3.8), (2.854, -0.8544, 3.8), (1.0, 0.8, 1.5), (1.0, 2.98e-08, -0.5), (1.0, 0.8, -0.5), (1.0, -0.06682, 1.5), (1.0, 0.4, -0.5), (1.0, -0.08377, 0.5), (1.0, 0.8, 0.5), (1.0, -0.1319, 0.2038), (1.0, 0.8, 0.0), (1.0, -1.0, -0.5), (1.0, -1.0, 0.0), (1.0, -0.2938, 0.1), (1.0, -0.2938, -0.5), (1.0, 0.8, 2.5), (1.0, -0.06682, 2.5), (1.0, 0.8, 2.9), (1.0, -0.122, 2.9), (1.0, 0.8, 3.6), (1.0, -0.2382, 3.6), (1.0, 0.4, 3.6)], [], [(81, 16, 2, 75), (19, 17, 0, 9), (77, 75, 2, 9), (7, 3, 30, 31), (74, 77, 9, 0), (76, 10, 13, 78), (16, 19, 9, 2), (3, 7, 14, 5), (7, 1, 8, 14), (73, 3, 5, 79), (5, 14, 19, 16), (78, 13, 18, 80), (14, 8, 17, 19), (79, 5, 16, 81), (83, 24, 23, 82), (85, 27, 22, 82), (27, 28, 21, 22), (84, 26, 24, 83), (80, 18, 26, 84), (0, 17, 28, 27), (74, 0, 27, 85), (31, 30, 35, 36), (1, 7, 31, 32), (73, 4, 29, 86), (76, 1, 32, 87), (89, 37, 42, 91), (86, 29, 34, 88), (87, 32, 37, 89), (32, 31, 36, 37), (91, 92, 44, 43), (92, 90, 39, 44), (37, 36, 41, 42), (36, 35, 40, 41), (88, 34, 39, 90), (46, 48, 47, 45), (48, 52, 51, 47), (52, 50, 49, 51), (50, 46, 45, 49), (45, 47, 51, 49), (50, 52, 55, 56), (56, 55, 59, 60), (48, 46, 53, 54), (46, 50, 56, 53), (52, 48, 54, 55), (58, 57, 61, 62), (54, 53, 57, 58), (53, 56, 60, 57), (55, 54, 58, 59), (61, 64, 68, 65), (57, 60, 64, 61), (59, 58, 62, 63), (60, 59, 63, 64), (68, 67, 71, 72), (63, 62, 66, 67), (64, 63, 67, 68), (62, 61, 65, 66), (72, 71, 70, 69), (66, 65, 69, 70), (65, 68, 72, 69), (67, 66, 70, 71), (35, 88, 90, 40), (41, 40, 90, 92), (42, 41, 92, 91), (33, 87, 89, 38), (30, 86, 88, 35), (38, 89, 91, 43), (10, 76, 87, 33), (3, 73, 86, 30), (11, 74, 85, 25), (17, 80, 84, 28), (28, 84, 83, 21), (25, 85, 82, 23), (21, 83, 82, 22), (15, 79, 81, 20), (8, 78, 80, 17), (4, 73, 79, 15), (1, 76, 78, 8), (11, 12, 77, 74), (12, 6, 75, 77), (20, 81, 75, 6)])
me_cube_004.polygons.foreach_set('use_smooth', [True] * 80)
me_cube_004.polygons.foreach_set('material_index', [0, 0, 0, 0, 0, 4, 0, 0, 0, 0, 0, 4, 0, 0, 0, 0, 0, 2, 1, 0, 0, 0, 0, 0, 4, 1, 0, 4, 0, 0, 0, 0, 0, 0, 0, 0, 0, 0, 0, 3, 3, 3, 3, 3, 3, 3, 3, 3, 3, 3, 3, 3, 0, 3, 3, 3, 0, 0, 0, 0, 0, 0, 0, 4, 0, 1, 4, 0, 0, 1, 2, 0, 0, 0, 4, 0, 4, 0, 0, 0])
_k = set([(1, 8), (1, 32), (8, 17), (17, 28), (17, 80), (18, 80), (21, 28), (21, 83), (24, 83), (26, 84), (28, 84), (32, 37), (37, 42), (37, 89), (38, 89), (40, 41), (41, 42), (42, 91), (43, 91), (45, 46), (46, 48), (46, 50), (46, 53), (48, 52), (49, 50), (50, 52), (50, 56), (51, 52), (52, 55), (53, 54), (53, 56), (53, 57), (54, 55), (55, 56), (55, 59), (56, 60), (57, 58), (57, 60), (57, 61), (58, 59), (59, 60), (59, 63), (60, 64), (61, 65), (63, 67), (64, 68), (65, 66), (65, 68), (65, 69), (66, 67), (66, 70), (67, 68), (67, 71), (68, 72), (69, 70), (69, 72), (70, 71), (71, 72)])
me_cube_004.attributes.new('sharp_edge', 'BOOLEAN', 'EDGE').data.foreach_set('value', [ (min(e.vertices), max(e.vertices)) in _k for e in me_cube_004.edges])
_uv = me_cube_004.uv_layers.new(name='UVMap')
_uv.uv.foreach_set('vector', [0.2642, 0.3392, 0.1988, 0.3417, 0.2082, 0.297, 0.2638, 0.2793, 0.1496, 0.3213, 0.06985, 0.313, 0.1519, 0.2365, 0.1853, 0.2706, 0.2391, 0.2396, 0.2638, 0.2793, 0.2082, 0.297, 0.1853, 0.2706, 0.09105, 0.5454, 0.1541, 0.5557, 0.1318, 0.706, 0.07149, 0.7014, 0.206, 0.198, 0.2391, 0.2396, 0.1853, 0.2706, 0.1519, 0.2365, 0.5, 0.4412, 0.0, 0.4412, 0.0, 0.1471, 0.5, 0.1471, 0.1988, 0.3417, 0.1496, 0.3213, 0.1853, 0.2706, 0.2082, 0.297, 0.1541, 0.5557, 0.09105, 0.5454, 0.1236, 0.3906, 0.1833, 0.4064, 0.09105, 0.5454, 0.01276, 0.5327, 0.05896, 0.368, 0.1236, 0.3906, 0.2339, 0.5672, 0.1541, 0.5557, 0.1833, 0.4064, 0.2565, 0.4105, 0.1833, 0.4064, 0.1236, 0.3906, 0.1496, 0.3213, 0.1988, 0.3417, 0.5, 0.1471, 0.0, 0.1471, 0.0, 0.05995, 0.5, 0.05995, 0.1236, 0.3906, 0.05896, 0.368, 0.06985, 0.313, 0.1496, 0.3213, 0.2565, 0.4105, 0.1833, 0.4064, 0.1988, 0.3417, 0.2642, 0.3392, 0.05111, 0.07353, 0.08413, 5.741e-05, 0.163, 0.0459, 0.1231, 0.09614, 0.1816, 0.1661, 0.1281, 0.2071, 0.08324, 0.1464, 0.1231, 0.09614, 0.1281, 0.2071, 0.06364, 0.2567, 0.0181, 0.147, 0.08324, 0.1464, 0.5, 1.0, 0.0, 1.0, 0.0, 0.0, 0.5, 0.0, 0.5, 0.05995, 0.0, 0.05995, 0.0, 0.0, 0.5, 0.0, 0.1519, 0.2365, 0.06985, 0.313, 0.06364, 0.2567, 0.1281, 0.2071, 0.206, 0.198, 0.1519, 0.2365, 0.1281, 0.2071, 0.1816, 0.1661, 0.07149, 0.7014, 0.1318, 0.706, 0.1248, 0.7609, 0.07074, 0.7614, 0.01276, 0.5327, 0.09105, 0.5454, 0.07149, 0.7014, 0.009642, 0.6988, 0.2339, 0.5672, 0.3137, 0.5786, 0.2836, 0.7447, 0.2077, 0.7254, 0.5, 0.4412, 1.0, 0.4412, 1.0, 0.7353, 0.5, 0.7353, 0.5, 0.8529, 1.0, 0.8529, 1.0, 1.0, 0.5, 1.0, 0.2077, 0.7254, 0.2836, 0.7447, 0.265, 0.8077, 0.1949, 0.7843, 0.5, 0.7353, 1.0, 0.7353, 1.0, 0.8529, 0.5, 0.8529, 0.009642, 0.6988, 0.07149, 0.7014, 0.07074, 0.7614, 0.009561, 0.7667, 0.04588, 0.9299, 0.1253, 0.8857, 0.1708, 0.943, 0.09171, 0.9999, 0.1253, 0.8857, 0.1728, 0.8523, 0.2218, 0.8897, 0.1708, 0.943, 0.009561, 0.7667, 0.07074, 0.7614, 0.07975, 0.8284, 5.741e-05, 0.8598, 0.07074, 0.7614, 0.1248, 0.7609, 0.1237, 0.8149, 0.07975, 0.8284, 0.1949, 0.7843, 0.265, 0.8077, 0.2218, 0.8897, 0.1728, 0.8523, 0.0, 0.0, 0.0, 0.0, 0.0, 0.0, 0.0, 0.0, 0.0, 0.0, 0.0, 0.0, 0.0, 0.0, 0.0, 0.0, 0.0, 0.0, 0.0, 0.0, 0.0, 0.0, 0.0, 0.0, 0.0, 0.0, 0.0, 0.0, 0.0, 0.0, 0.0, 0.0, 0.0, 0.0, 0.0, 0.0, 0.0, 0.0, 0.0, 0.0, 0.0, 0.0, 1.0, 0.0, 1.0, 0.3667, 0.25, 0.3667, 0.25, 0.3667, 1.0, 0.3667, 1.0, 0.7, 0.25, 0.7, 0.0, 0.0, 1.0, 0.0, 0.75, 0.3667, 0.0, 0.3667, 0.0, 0.0, 1.0, 0.0, 0.75, 0.3667, 0.0, 0.3667, 0.0, 0.0, 1.0, 0.0, 1.0, 0.3667, 0.25, 0.3667, 0.0, 0.7, 0.75, 0.7, 1.0, 0.8333, 0.0, 0.8333, 0.0, 0.3667, 0.75, 0.3667, 0.75, 0.7, 0.0, 0.7, 0.0, 0.3667, 0.75, 0.3667, 0.75, 0.7, 0.0, 0.7, 0.25, 0.3667, 1.0, 0.3667, 1.0, 0.7, 0.25, 0.7, 0.0, 0.8333, 1.0, 0.8333, 1.0, 1.0, 0.0, 1.0, 0.0, 0.7, 0.75, 0.7, 1.0, 0.8333, 0.0, 0.8333, 0.25, 0.7, 1.0, 0.7, 1.0, 0.8333, 0.0, 0.8333, 0.25, 0.7, 1.0, 0.7, 1.0, 0.8333, 0.0, 0.8333, 0.0, 0.0, 0.0, 0.0, 0.0, 0.0, 0.0, 0.0, 0.0, 0.8333, 1.0, 0.8333, 1.0, 1.0, 0.0, 1.0, 0.0, 0.8333, 1.0, 0.8333, 1.0, 1.0, 0.0, 1.0, 0.0, 0.8333, 1.0, 0.8333, 1.0, 1.0, 0.0, 1.0, 0.0, 0.0, 0.0, 0.0, 0.0, 0.0, 0.0, 0.0, 0.0, 0.0, 0.0, 0.0, 0.0, 0.0, 0.0, 0.0, 0.0, 0.0, 0.0, 0.0, 0.0, 0.0, 0.0, 0.0, 0.0, 0.0, 0.0, 0.0, 0.0, 0.0, 0.0, 0.0, 0.1248, 0.7609, 0.1949, 0.7843, 0.1728, 0.8523, 0.1237, 0.8149, 0.07975, 0.8284, 0.1237, 0.8149, 0.1728, 0.8523, 0.1253, 0.8857, 5.741e-05, 0.8598, 0.07975, 0.8284, 0.1253, 0.8857, 0.04588, 0.9299, 0.0, 0.7353, 0.5, 0.7353, 0.5, 0.8529, 0.0, 0.8529, 0.1318, 0.706, 0.2077, 0.7254, 0.1949, 0.7843, 0.1248, 0.7609, 0.0, 0.8529, 0.5, 0.8529, 0.5, 1.0, 0.0, 1.0, 0.0, 0.4412, 0.5, 0.4412, 0.5, 0.7353, 0.0, 0.7353, 0.1541, 0.5557, 0.2339, 0.5672, 0.2077, 0.7254, 0.1318, 0.706, 0.2602, 0.1594, 0.206, 0.198, 0.1816, 0.1661, 0.2351, 0.1251, 1.0, 0.05995, 0.5, 0.05995, 0.5, 0.0, 1.0, 0.0, 1.0, 1.0, 0.5, 1.0, 0.5, 0.0, 1.0, 0.0, 0.2351, 0.1251, 0.1816, 0.1661, 0.1231, 0.09614, 0.163, 0.0459, 0.0181, 0.147, 0.05111, 0.07353, 0.1231, 0.09614, 0.08324, 0.1464, 0.3297, 0.4145, 0.2565, 0.4105, 0.2642, 0.3392, 0.3297, 0.3367, 1.0, 0.1471, 0.5, 0.1471, 0.5, 0.05995, 1.0, 0.05995, 0.3137, 0.5786, 0.2339, 0.5672, 0.2565, 0.4105, 0.3297, 0.4145, 1.0, 0.4412, 0.5, 0.4412, 0.5, 0.1471, 1.0, 0.1471, 0.2602, 0.1594, 0.293, 0.2086, 0.2391, 0.2396, 0.206, 0.198, 0.293, 0.2086, 0.3195, 0.2616, 0.2638, 0.2793, 0.2391, 0.2396, 0.3297, 0.3367, 0.2642, 0.3392, 0.2638, 0.2793, 0.3195, 0.2616])
me_cube_004.materials.append(mat_stone)
me_cube_004.materials.append(mat_bricks)
me_cube_004.materials.append(mat_floor)
me_cube_004.materials.append(mat_pillar)
me_cube_004.materials.append(mat_darkpit)
me_cube_004.use_remesh_preserve_volume = False
me_cube_004.use_remesh_preserve_attributes = False
me_cube_004.use_mirror_vertex_groups = False
me_cube_004.update()
me_torus = bpy.data.meshes.new('Torus')
me_torus.from_pydata([(2.67, -4.005e-08, 4.005e-08), (2.3, -0.37, 5.96e-08), (1.93, -4.005e-08, 4.005e-08), (2.3, 0.37, 0.0), (2.269, 5.96e-08, 0.9687), (2.007, -0.37, 0.7071), (1.745, 0.0, 0.4455), (2.007, 0.37, 0.7071), (1.3, 1.192e-07, 1.37), (1.3, -0.37, 1.0), (1.3, 0.0, 0.63), (1.3, 0.37, 1.0), (0.3313, 5.96e-08, 0.9687), (0.5929, -0.37, 0.7071), (0.8545, 0.0, 0.4455), (0.5929, 0.37, 0.7071), (-0.07, -4.005e-08, 1.598e-07), (0.3, -0.37, 1.49e-07), (0.67, -4.005e-08, 9.512e-08), (0.3, 0.37, 8.941e-08), (0.3313, -1.192e-07, -0.9687), (0.5929, -0.37, -0.7071), (0.8545, -5.96e-08, -0.4455), (0.5929, 0.37, -0.7071), (1.3, -1.192e-07, -1.37), (1.3, -0.37, -1.0), (1.3, -5.96e-08, -0.63), (1.3, 0.37, -1.0), (2.269, -1.192e-07, -0.9687), (2.007, -0.37, -0.7071), (1.745, -5.96e-08, -0.4455), (2.007, 0.37, -0.7071), (0.4, 2.161e-08, 0.3564), (-1.3, -2.012e-08, -0.3564), (-1.3, -0.3564, 2.086e-08), (0.4, -2.012e-08, -0.3564), (-0.7, 2.161e-08, 0.3564), (-0.7, 0.3564, -2.086e-08), (-0.7, -0.3564, 2.086e-08), (-0.7, -2.012e-08, -0.3564), (-1.3, 2.161e-08, 0.3564), (-1.3, 0.3564, -2.086e-08), (-1.7, 0.3564, -2.086e-08), (-1.7, -2.012e-08, -0.3564), (-1.7, -0.3564, 2.086e-08), (-1.7, 2.161e-08, 0.3564), (-2.6, 0.3564, -2.086e-08), (-2.6, -2.012e-08, -0.3564), (-2.6, -0.3564, 2.086e-08), (-2.6, 2.161e-08, 0.3564), (-1.7, 0.3564, -1.3), (-1.7, -1.297e-07, -1.656), (-1.7, -0.3564, -1.3), (-2.6, 0.3564, -1.3), (-2.6, -1.297e-07, -1.656), (-2.6, -0.3564, -1.3), (-1.3, 0.3564, -0.7), (-1.3, -1.086e-07, -1.056), (-0.7, -1.086e-07, -1.056), (-0.7, -0.3564, -0.7), (-0.7, 0.3564, -0.7), (-1.3, -0.3564, -0.7)], [], [(0, 4, 5, 1), (1, 5, 6, 2), (2, 6, 7, 3), (0, 3, 7, 4), (4, 8, 9, 5), (5, 9, 10, 6), (6, 10, 11, 7), (7, 11, 8, 4), (8, 12, 13, 9), (9, 13, 14, 10), (10, 14, 15, 11), (11, 15, 12, 8), (12, 16, 17, 13), (13, 17, 18, 14), (14, 18, 19, 15), (15, 19, 16, 12), (16, 20, 21, 17), (17, 21, 22, 18), (18, 22, 23, 19), (19, 23, 20, 16), (20, 24, 25, 21), (21, 25, 26, 22), (22, 26, 27, 23), (23, 27, 24, 20), (24, 28, 29, 25), (25, 29, 30, 26), (26, 30, 31, 27), (27, 31, 28, 24), (28, 0, 1, 29), (29, 1, 2, 30), (30, 2, 3, 31), (31, 3, 0, 28), (39, 37, 19, 35), (36, 32, 19, 37), (36, 37, 41, 40), (17, 32, 36, 38), (17, 38, 39, 35), (32, 17, 35, 19), (34, 40, 45, 44), (38, 36, 40, 34), (34, 33, 57, 61), (33, 41, 56, 57), (43, 44, 52, 51), (40, 41, 42, 45), (41, 33, 43, 42), (33, 34, 44, 43), (48, 49, 46, 47), (47, 46, 53, 54), (45, 42, 46, 49), (44, 45, 49, 48), (51, 52, 55, 54), (50, 51, 54, 53), (42, 43, 51, 50), (46, 42, 50, 53), (44, 48, 55, 52), (48, 47, 54, 55), (58, 59, 61, 57), (60, 58, 57, 56), (38, 34, 61, 59), (41, 37, 60, 56), (39, 38, 59, 58), (37, 39, 58, 60)])
me_torus.use_remesh_preserve_volume = False
me_torus.use_remesh_preserve_attributes = False
me_torus.use_mirror_vertex_groups = False
me_torus.update()
me_cube = bpy.data.meshes.new('Cube')
me_cube.from_pydata([(-5.96e-08, -1.5, -2.514), (-1.838, -1.5, -1.1), (-5.96e-08, 1.5, -2.514), (-1.838, 1.5, -1.1), (1.838, -1.5, -1.1), (5.96e-08, -1.5, 1.414), (1.838, 1.5, -1.1), (5.96e-08, 1.5, 1.414), (1.414, 1.5, 2.828), (2.828, 1.5, 1.414), (1.414, -1.5, 2.828), (2.828, -1.5, 1.414), (-2.828, -1.5, 1.414), (-2.828, 1.5, 1.414), (-1.414, 1.5, 2.828), (-1.414, -1.5, 2.828)], [], [(1, 3, 2, 0), (6, 2, 7), (5, 4, 11, 10), (1, 0, 5), (0, 2, 6, 4), (3, 1, 12, 13), (8, 10, 11, 9), (4, 6, 9, 11), (7, 5, 10, 8), (6, 7, 8, 9), (15, 14, 13, 12), (1, 5, 15, 12), (7, 3, 13, 14), (5, 7, 14, 15), (5, 0, 4), (2, 3, 7)])
me_cube.polygons.foreach_set('use_smooth', [True] * 16)
me_cube.polygons.foreach_set('material_index', [1, 0, 0, 1, 0, 1, 0, 0, 0, 0, 1, 1, 1, 1, 0, 1])
me_cube.materials.append(mat_right)
me_cube.materials.append(mat_left)
me_cube.use_remesh_preserve_volume = False
me_cube.use_remesh_preserve_attributes = False
me_cube.use_mirror_vertex_groups = False
me_cube.update()
me_cube_005 = bpy.data.meshes.new('Cube.005')
me_cube_005.from_pydata([(-1.0, -1.0, -0.3), (-1.0, -1.0, 0.3), (-1.0, 1.0, -0.3), (-1.0, 1.0, 0.3), (1.0, -1.0, -0.3), (1.0, -1.0, 0.3), (1.0, 1.0, -0.3), (1.0, 1.0, 0.3), (-0.6, -0.6, 0.3), (-0.6, 0.6, 0.3), (0.6, 0.6, 0.3), (0.6, -0.6, 0.3), (-0.6, -0.6, 0.1018), (-0.6, 0.6, 0.1018), (0.6, 0.6, 0.1018), (0.6, -0.6, 0.1018)], [], [(1, 3, 2, 0), (3, 7, 6, 2), (7, 5, 4, 6), (5, 1, 0, 4), (0, 2, 6, 4), (5, 7, 10, 11), (10, 9, 13, 14), (3, 1, 8, 9), (1, 5, 11, 8), (7, 3, 9, 10), (15, 14, 13, 12), (11, 10, 14, 15), (9, 8, 12, 13), (8, 11, 15, 12)])
me_cube_005.polygons.foreach_set('material_index', [0, 0, 0, 0, 0, 0, 0, 0, 0, 0, 1, 0, 0, 0])
me_cube_005.materials.append(mat_stone)
me_cube_005.materials.append(mat_darkpit)
me_cube_005.use_remesh_preserve_volume = False
me_cube_005.use_remesh_preserve_attributes = False
me_cube_005.use_mirror_vertex_groups = False
me_cube_005.update()
me_cube_008 = bpy.data.meshes.new('Cube.008')
me_cube_008.from_pydata([(0.94, -1.271, -2.98e-08), (0.94, -1.858, 0.7564), (0.94, -0.6619, 2.124), (0.94, 0.6619, 2.124), (0.94, 1.858, 0.7564), (0.94, 1.271, -2.98e-08), (2.14, -1.858, 0.7564), (2.14, -1.271, -2.98e-08), (2.14, 0.6619, 2.124), (2.14, -0.6619, 2.124), (2.14, 1.271, -2.98e-08), (2.14, 1.858, 0.7564)], [], [(0, 5, 10, 7), (8, 9, 6, 7, 10, 11), (3, 8, 11, 4), (9, 2, 1, 6), (10, 5, 4, 11), (8, 3, 2, 9), (0, 7, 6, 1), (2, 3, 4, 5, 0, 1)])
me_cube_008.polygons.foreach_set('use_smooth', [True] * 8)
me_cube_008.polygons.foreach_set('material_index', [3, 2, 3, 3, 3, 3, 3, 0])
_uv = me_cube_008.uv_layers.new(name='UVMap')
_uv.uv.foreach_set('vector', [0.845, 0.9672, 0.604, 0.9672, 0.604, 0.8232, 0.845, 0.8232, 0.5425, 0.4571, 0.2575, 0.4571, 6.047e-05, 0.1629, 0.1264, 6.047e-05, 0.6736, 6.047e-05, 0.7999, 0.1629, 0.341, 0.9672, 0.341, 0.8232, 0.5132, 0.8232, 0.5132, 0.9672, 0.2155, 0.8232, 0.2155, 0.9672, 0.04324, 0.9672, 0.04324, 0.8232, 0.604, 0.8232, 0.604, 0.9672, 0.5132, 0.9672, 0.5132, 0.8232, 0.341, 0.8232, 0.341, 0.9672, 0.2155, 0.9672, 0.2155, 0.8232, 0.845, 0.9672, 0.845, 0.8232, 0.9358, 0.8232, 0.9358, 0.9672, 0.0, 0.0, 0.0, 0.0, 0.0, 0.0, 0.0, 0.0, 0.0, 0.0, 0.0, 0.0])
me_cube_008.materials.append(mat_body)
me_cube_008.materials.append(mat_lufa)
me_cube_008.materials.append(mat_wheelside)
me_cube_008.materials.append(mat_wheelmove)
me_cube_008.materials.append(mat_backpack)
me_cube_008.use_remesh_preserve_volume = False
me_cube_008.use_remesh_preserve_attributes = False
me_cube_008.use_mirror_vertex_groups = False
me_cube_008.update()
me_cube_006 = bpy.data.meshes.new('Cube.006')
me_cube_006.from_pydata([(0.7, -0.7, 0.7916), (0.91, -0.91, 2.55), (0.7, 0.7, 0.7916), (0.91, 0.91, 2.55), (0.0, 1.3, 2.55), (0.91, 0.91, 1.25), (0.0, 1.0, 0.7916), (1.3, 0.0, 2.55), (0.91, -0.91, 1.25), (1.0, 0.0, 0.7916), (0.0, -1.3, 2.55), (0.0, -1.0, 0.7916), (0.0, 0.0, 2.4), (0.0, 0.0, 0.7916), (0.0, -1.3, 1.25), (1.3, 0.0, 1.25), (0.0, 1.3, 1.25), (0.42, 0.1, 3.08), (0.42, -1.0, 3.08), (0.42, 0.1, 3.92), (0.42, -1.0, 3.92), (0.0, -1.0, 4.1), (0.42, 5.96e-08, 3.92), (0.0, 0.1, 4.1), (0.6, -1.0, 3.5), (0.42, -5.96e-08, 3.08), (0.6, 0.1, 3.5), (0.0, -1.0, 2.9), (0.0, 0.1, 2.9), (0.0, -1.0, 3.5), (0.0, 0.1, 3.5), (0.0, -5.96e-08, 2.9), (0.6, 1.28e-16, 3.5), (0.0, 5.96e-08, 4.1), (3.406e-08, -1.4, 4.1), (0.42, -1.4, 3.92), (0.6, -1.4, 3.5), (0.42, -1.4, 3.08), (3.406e-08, -1.4, 2.9), (3.406e-08, -1.4, 3.5), (4.292e-08, -1.46, 4.256), (0.5292, -1.46, 4.029), (0.756, -1.46, 3.5), (0.5292, -1.46, 2.971), (4.292e-08, -1.46, 2.744), (8.047e-08, -2.3, 4.256), (0.5292, -2.3, 4.029), (0.756, -2.3, 3.5), (0.5292, -2.3, 2.971), (8.047e-08, -2.3, 2.744), (4.828e-08, -2.3, 3.954), (0.3175, -2.3, 3.818), (0.4536, -2.3, 3.5), (0.3175, -2.3, 3.182), (4.828e-08, -2.3, 3.046), (4.828e-08, -2.3, 3.5), (4.828e-08, -1.5, 3.954), (0.3175, -1.5, 3.818), (0.4536, -1.5, 3.5), (0.3175, -1.5, 3.182), (4.828e-08, -1.5, 3.046), (4.828e-08, -1.5, 3.5), (-1.336e-07, 0.5, 4.366), (-1.634e-07, 0.866, 4.0), (-1.336e-07, 1.0, 3.5), (-2.578e-07, -1.068e-07, 4.5), (0.3536, 0.3536, 4.366), (0.6124, 0.6124, 4.0), (0.7071, 0.7071, 3.5), (0.5, -4.717e-08, 4.366), (0.866, 4.224e-08, 4.0), (1.0, 1.244e-08, 3.5), (0.3536, -0.3536, 4.366), (0.6124, -0.6124, 4.0), (0.7071, -0.7071, 3.5), (-1.932e-07, -0.5, 4.366), (-1.038e-07, -0.866, 4.0), (-1.634e-07, -1.0, 3.5), (0.0, 1.0, 3.5), (0.7, 0.7, 3.5), (1.0, 0.0, 3.5), (0.7, -0.7, 3.5), (0.0, -1.0, 3.5), (0.0, 0.0, 3.5), (0.0, 0.75, 3.05), (0.0, 0.75, 4.05), (0.0, 1.75, 3.05), (0.0, 1.75, 4.05), (1.0, 0.75, 3.05), (1.0, 0.75, 4.05), (1.0, 1.75, 3.05), (1.0, 1.75, 4.05)], [], [(16, 5, 2, 6), (15, 8, 0, 9), (13, 6, 2, 9), (1, 7, 80, 81), (12, 10, 82, 83), (11, 13, 9, 0), (8, 14, 11, 0), (1, 10, 14, 8), (5, 15, 9, 2), (3, 7, 15, 5), (7, 1, 8, 15), (4, 3, 5, 16), (33, 22, 19, 23), (32, 25, 17, 26), (30, 23, 19, 26), (27, 18, 37, 38), (20, 21, 34, 35), (28, 30, 26, 17), (25, 31, 28, 17), (18, 27, 31, 25), (22, 32, 26, 19), (20, 24, 32, 22), (24, 18, 25, 32), (21, 20, 22, 33), (38, 37, 43, 44), (21, 29, 39, 34), (24, 20, 35, 36), (29, 27, 38, 39), (18, 24, 36, 37), (41, 40, 45, 46), (42, 41, 46, 47), (37, 36, 42, 43), (36, 35, 41, 42), (35, 34, 40, 41), (48, 47, 52, 53), (49, 48, 53, 54), (44, 43, 48, 49), (43, 42, 47, 48), (51, 50, 56, 57), (52, 51, 57, 58), (47, 46, 51, 52), (46, 45, 50, 51), (59, 58, 61, 60), (58, 57, 56, 61), (54, 53, 59, 60), (53, 52, 58, 59), (64, 63, 67, 68), (62, 65, 66), (63, 62, 66, 67), (66, 65, 69), (67, 66, 69, 70), (68, 67, 70, 71), (70, 69, 72, 73), (71, 70, 73, 74), (69, 65, 72), (73, 72, 75, 76), (74, 73, 76, 77), (72, 65, 75), (81, 80, 83, 82), (80, 79, 78, 83), (3, 4, 78, 79), (10, 1, 81, 82), (4, 12, 83, 78), (7, 3, 79, 80), (85, 87, 86, 84), (87, 91, 90, 86), (91, 89, 88, 90), (89, 85, 84, 88), (84, 86, 90, 88), (89, 91, 87, 85)])
me_cube_006.polygons.foreach_set('use_smooth', [True] * 70)
me_cube_006.polygons.foreach_set('material_index', [0, 0, 0, 0, 0, 0, 0, 0, 0, 0, 0, 0, 1, 1, 1, 1, 1, 1, 1, 1, 1, 1, 1, 1, 1, 1, 1, 1, 1, 1, 1, 1, 1, 1, 1, 1, 1, 1, 1, 1, 1, 1, 1, 1, 1, 1, 0, 0, 0, 0, 0, 0, 0, 0, 0, 0, 0, 0, 0, 0, 0, 0, 0, 0, 0, 4, 4, 4, 4, 4])
_uv = me_cube_006.uv_layers.new(name='UVMap')
_uv.uv.foreach_set('vector', [0.7201, 0.5738, 0.5364, 0.4262, 0.5878, 0.35, 0.7731, 0.4138, 0.4339, 0.3284, 0.3486, 0.2182, 0.4286, 0.1761, 0.4928, 0.2756, 0.6619, 0.1211, 0.7731, 0.4138, 0.5878, 0.35, 0.4928, 0.2756, 0.2352, 0.3605, 0.3279, 0.4332, 0.2627, 0.49, 0.2113, 0.4643, 0.000111, 0.725, 0.0001111, 0.3048, 0.1499, 0.4669, 0.1962, 0.5486, 0.3873, 0.000111, 0.6619, 0.1211, 0.4928, 0.2756, 0.4286, 0.1761, 0.3486, 0.2182, 0.2392, 0.0355, 0.3873, 0.000111, 0.4286, 0.1761, 0.2352, 0.3605, 0.0001111, 0.3048, 0.2392, 0.0355, 0.3486, 0.2182, 0.5364, 0.4262, 0.4339, 0.3284, 0.4928, 0.2756, 0.5878, 0.35, 0.3867, 0.5344, 0.3279, 0.4332, 0.4339, 0.3284, 0.5364, 0.4262, 0.3279, 0.4332, 0.2352, 0.3605, 0.3486, 0.2182, 0.4339, 0.3284, 0.3998, 0.751, 0.3867, 0.5344, 0.5364, 0.4262, 0.7201, 0.5738, 0.9583, 0.8968, 0.9583, 0.7778, 1.0, 0.7778, 1.0, 0.8968, 0.9583, 0.5, 0.9583, 0.2222, 1.0, 0.2222, 1.0, 0.5, 1.0, 0.5, 1.0, 0.8968, 1.0, 0.7778, 1.0, 0.5, 0.5417, 0.1032, 0.5417, 0.2222, 0.375, 0.2222, 0.375, 0.1032, 0.5417, 0.7778, 0.5417, 0.8968, 0.375, 0.8968, 0.375, 0.7778, 1.0, 0.1032, 1.0, 0.5, 1.0, 0.5, 1.0, 0.2222, 0.9583, 0.2222, 0.9583, 0.1032, 1.0, 0.1032, 1.0, 0.2222, 0.5417, 0.2222, 0.5417, 0.1032, 0.9583, 0.1032, 0.9583, 0.2222, 0.9583, 0.7778, 0.9583, 0.5, 1.0, 0.5, 1.0, 0.7778, 0.5417, 0.7778, 0.5417, 0.5, 0.9583, 0.5, 0.9583, 0.7778, 0.5417, 0.5, 0.5417, 0.2222, 0.9583, 0.2222, 0.9583, 0.5, 0.5417, 0.8968, 0.5417, 0.7778, 0.9583, 0.7778, 0.9583, 0.8968, 0.375, 0.1032, 0.375, 0.2222, 0.35, 0.15, 0.35, 0.0, 0.5417, 0.8968, 0.5417, 0.5, 0.375, 0.5, 0.375, 0.8968, 0.5417, 0.5, 0.5417, 0.7778, 0.375, 0.7778, 0.375, 0.5, 0.5417, 0.5, 0.5417, 0.1032, 0.375, 0.1032, 0.375, 0.5, 0.5417, 0.2222, 0.5417, 0.5, 0.375, 0.5, 0.375, 0.2222, 0.35, 0.85, 0.35, 1.0, 0.0, 1.0, 0.0, 0.85, 0.35, 0.5, 0.35, 0.85, 0.0, 0.85, 0.0, 0.5, 0.375, 0.2222, 0.375, 0.5, 0.35, 0.5, 0.35, 0.15, 0.375, 0.5, 0.375, 0.7778, 0.35, 0.85, 0.35, 0.5, 0.375, 0.7778, 0.375, 0.8968, 0.35, 1.0, 0.35, 0.85, 0.0, 0.15, 0.0, 0.5, 0.0, 0.5, 0.0, 0.29, 0.0, 0.0, 0.0, 0.15, 0.0, 0.29, 0.0, 0.2, 0.35, 0.0, 0.35, 0.15, 0.0, 0.15, 0.0, 0.0, 0.35, 0.15, 0.35, 0.5, 0.0, 0.5, 0.0, 0.15, 0.0, 0.71, 0.0, 0.8, 0.3333, 0.8, 0.3333, 0.71, 0.0, 0.5, 0.0, 0.71, 0.3333, 0.71, 0.3333, 0.5, 0.0, 0.5, 0.0, 0.85, 0.0, 0.71, 0.0, 0.5, 0.0, 0.85, 0.0, 1.0, 0.0, 0.8, 0.0, 0.71, 0.3333, 0.29, 0.3333, 0.5, 0.3333, 0.5, 0.3333, 0.2, 0.3333, 0.5, 0.3333, 0.71, 0.3333, 0.8, 0.3333, 0.5, 0.0, 0.2, 0.0, 0.29, 0.3333, 0.29, 0.3333, 0.2, 0.0, 0.29, 0.0, 0.5, 0.3333, 0.5, 0.3333, 0.29, 0.4887, 0.8265, 0.4394, 0.9009, 0.3457, 0.8455, 0.372, 0.7649, 0.3674, 0.9633, 0.2756, 0.9999, 0.3166, 0.9199, 0.4394, 0.9009, 0.3674, 0.9633, 0.3166, 0.9199, 0.3457, 0.8455, 0.3166, 0.9199, 0.2756, 0.9999, 0.2588, 0.9137, 0.3457, 0.8455, 0.3166, 0.9199, 0.2588, 0.9137, 0.2469, 0.8379, 0.372, 0.7649, 0.3457, 0.8455, 0.2469, 0.8379, 0.2361, 0.7512, 0.2469, 0.8379, 0.2588, 0.9137, 0.2074, 0.9412, 0.1551, 0.8802, 0.2361, 0.7512, 0.2469, 0.8379, 0.1551, 0.8802, 0.103, 0.8033, 0.2588, 0.9137, 0.2756, 0.9999, 0.2074, 0.9412, 0.1551, 0.8802, 0.2074, 0.9412, 0.1777, 0.9999, 0.0843, 0.973, 0.103, 0.8033, 0.1551, 0.8802, 0.0843, 0.973, 0.000111, 0.9138, 0.2074, 0.9412, 0.2756, 0.9999, 0.1777, 0.9999, 0.2113, 0.4643, 0.2627, 0.49, 0.1962, 0.5486, 0.1499, 0.4669, 0.2627, 0.49, 0.2815, 0.5439, 0.2713, 0.603, 0.1962, 0.5486, 0.3867, 0.5344, 0.3998, 0.751, 0.2713, 0.603, 0.2815, 0.5439, 0.0001111, 0.3048, 0.2352, 0.3605, 0.2113, 0.4643, 0.1499, 0.4669, 0.3998, 0.751, 0.000111, 0.725, 0.1962, 0.5486, 0.2713, 0.603, 0.3279, 0.4332, 0.3867, 0.5344, 0.2815, 0.5439, 0.2627, 0.49, 0.0, 0.0, 0.0, 0.0, 0.0, 0.0, 0.0, 0.0, 0.9766, 0.42, 0.8804, 0.5161, 0.7842, 0.42, 0.8804, 0.3238, 0.8804, 0.5161, 0.7842, 0.6123, 0.6881, 0.5161, 0.7842, 0.42, 0.7842, 0.6123, 0.6881, 0.7085, 0.5919, 0.6123, 0.6881, 0.5161, 0.5919, 0.42, 0.6881, 0.3238, 0.7842, 0.42, 0.6881, 0.5161, 0.7842, 0.6123, 0.8804, 0.5161, 0.9766, 0.6123, 0.8804, 0.7085])
me_cube_006.materials.append(mat_body)
me_cube_006.materials.append(mat_lufa)
me_cube_006.materials.append(mat_wheelside)
me_cube_006.materials.append(mat_wheelmove)
me_cube_006.materials.append(mat_backpack)
me_cube_006.use_remesh_preserve_volume = False
me_cube_006.use_remesh_preserve_attributes = False
me_cube_006.use_mirror_vertex_groups = False
me_cube_006.update()
me_cylinder_001 = bpy.data.meshes.new('Cylinder.001')
me_cylinder_001.from_pydata([(-0.762, -0.268, 0.69), (0.762, -0.268, 0.69), (-0.762, -0.4912, 0.1512), (0.762, -0.4912, 0.1512), (-0.762, -1.03, -0.07204), (0.762, -1.03, -0.07204), (-0.762, -1.569, 0.1512), (0.762, -1.569, 0.1512), (-0.762, -1.792, 0.69), (0.762, -1.792, 0.69), (-0.762, -1.569, 1.229), (0.762, -1.569, 1.229), (-0.762, -1.03, 1.452), (0.762, -1.03, 1.452), (-0.762, -0.4912, 1.229), (0.762, -0.4912, 1.229), (-0.762, 1.732, 0.69), (0.762, 1.732, 0.69), (-0.762, 1.509, 0.1512), (0.762, 1.509, 0.1512), (-0.762, 0.97, -0.07204), (0.762, 0.97, -0.07204), (-0.762, 0.4312, 0.1512), (0.762, 0.4312, 0.1512), (-0.762, 0.208, 0.69), (0.762, 0.208, 0.69), (-0.762, 0.4312, 1.229), (0.762, 0.4312, 1.229), (-0.762, 0.97, 1.452), (0.762, 0.97, 1.452), (-0.762, 1.509, 1.229), (0.762, 1.509, 1.229), (-0.762, 0.732, 1.79), (0.762, 0.732, 1.79), (-0.762, 0.5088, 1.251), (0.762, 0.5088, 1.251), (-0.762, -0.03, 1.028), (0.762, -0.03, 1.028), (-0.762, -0.5688, 1.251), (0.762, -0.5688, 1.251), (-0.762, -0.792, 1.79), (0.762, -0.792, 1.79), (-0.762, -0.5688, 2.329), (0.762, -0.5688, 2.329), (-0.762, -0.03, 2.552), (0.762, -0.03, 2.552), (-0.762, 0.5088, 2.329), (0.762, 0.5088, 2.329), (0.662, -0.7067, 0.3667), (0.662, -0.5728, 0.69), (0.662, -1.03, 0.2328), (0.662, -1.353, 0.3667), (0.662, -1.487, 0.69), (0.662, -1.353, 1.013), (0.662, -1.03, 1.147), (0.662, -0.7067, 1.013), (0.662, 1.293, 0.3667), (0.662, 1.427, 0.69), (0.662, 0.97, 0.2328), (0.662, 0.6467, 0.3667), (0.662, 0.5128, 0.69), (0.662, 0.6467, 1.013), (0.662, 0.97, 1.147), (0.662, 1.293, 1.013), (0.662, 0.2933, 1.467), (0.662, 0.4272, 1.79), (0.662, -0.03, 1.333), (0.662, -0.3533, 1.467), (0.662, -0.4872, 1.79), (0.662, -0.3533, 2.113), (0.662, -0.03, 2.247), (0.662, 0.2933, 2.113)], [], [(0, 1, 3, 2), (2, 3, 5, 4), (4, 5, 7, 6), (6, 7, 9, 8), (8, 9, 11, 10), (10, 11, 13, 12), (3, 1, 49, 48), (12, 13, 15, 14), (14, 15, 1, 0), (0, 2, 4, 6, 8, 10, 12, 14), (16, 17, 19, 18), (18, 19, 21, 20), (20, 21, 23, 22), (22, 23, 25, 24), (24, 25, 27, 26), (26, 27, 29, 28), (27, 25, 60, 61), (28, 29, 31, 30), (30, 31, 17, 16), (16, 18, 20, 22, 24, 26, 28, 30), (32, 33, 35, 34), (34, 35, 37, 36), (36, 37, 39, 38), (38, 39, 41, 40), (40, 41, 43, 42), (42, 43, 45, 44), (1, 15, 55, 49), (44, 45, 47, 46), (46, 47, 33, 32), (32, 34, 36, 38, 40, 42, 44, 46), (48, 49, 55, 54, 53, 52, 51, 50), (56, 57, 63, 62, 61, 60, 59, 58), (64, 65, 71, 70, 69, 68, 67, 66), (37, 35, 64, 66), (47, 45, 70, 71), (13, 11, 53, 54), (23, 21, 58, 59), (17, 31, 63, 57), (43, 41, 68, 69), (19, 17, 57, 56), (9, 7, 51, 52), (29, 27, 61, 62), (39, 37, 66, 67), (33, 47, 71, 65), (35, 33, 65, 64), (5, 3, 48, 50), (15, 13, 54, 55), (25, 23, 59, 60), (45, 43, 69, 70), (11, 9, 52, 53), (21, 19, 56, 58), (31, 29, 62, 63), (41, 39, 67, 68), (7, 5, 50, 51)])
me_cylinder_001.polygons.foreach_set('material_index', [1, 1, 1, 1, 1, 1, 1, 1, 1, 1, 1, 1, 1, 1, 1, 1, 1, 1, 1, 1, 1, 1, 1, 1, 1, 1, 1, 1, 1, 1, 0, 0, 0, 1, 1, 1, 1, 1, 1, 1, 1, 1, 1, 1, 1, 1, 1, 1, 1, 1, 1, 1, 1, 1])
me_cylinder_001.materials.append(mat_wheelside)
me_cylinder_001.materials.append(mat_wheelmove)
me_cylinder_001.use_remesh_preserve_volume = False
me_cylinder_001.use_remesh_preserve_attributes = False
me_cylinder_001.use_mirror_vertex_groups = False
me_cylinder_001.update()
me_cylinder = bpy.data.meshes.new('Cylinder')
me_cylinder.from_pydata([(0.738, -0.268, 0.69), (2.262, -0.268, 0.69), (0.738, -0.4912, 0.1512), (2.262, -0.4912, 0.1512), (0.738, -1.03, -0.07204), (2.262, -1.03, -0.07204), (0.738, -1.569, 0.1512), (2.262, -1.569, 0.1512), (0.738, -1.792, 0.69), (2.262, -1.792, 0.69), (0.738, -1.569, 1.229), (2.262, -1.569, 1.229), (0.738, -1.03, 1.452), (2.262, -1.03, 1.452), (0.738, -0.4912, 1.229), (2.262, -0.4912, 1.229), (0.738, 1.732, 0.69), (2.262, 1.732, 0.69), (0.738, 1.509, 0.1512), (2.262, 1.509, 0.1512), (0.738, 0.97, -0.07204), (2.262, 0.97, -0.07204), (0.738, 0.4312, 0.1512), (2.262, 0.4312, 0.1512), (0.738, 0.208, 0.69), (2.262, 0.208, 0.69), (0.738, 0.4312, 1.229), (2.262, 0.4312, 1.229), (0.738, 0.97, 1.452), (2.262, 0.97, 1.452), (0.738, 1.509, 1.229), (2.262, 1.509, 1.229), (0.738, 0.732, 1.79), (2.262, 0.732, 1.79), (0.738, 0.5088, 1.251), (2.262, 0.5088, 1.251), (0.738, -0.03, 1.028), (2.262, -0.03, 1.028), (0.738, -0.5688, 1.251), (2.262, -0.5688, 1.251), (0.738, -0.792, 1.79), (2.262, -0.792, 1.79), (0.738, -0.5688, 2.329), (2.262, -0.5688, 2.329), (0.738, -0.03, 2.552), (2.262, -0.03, 2.552), (0.738, 0.5088, 2.329), (2.262, 0.5088, 2.329), (2.162, -0.7067, 0.3667), (2.162, -0.5728, 0.69), (2.162, -1.03, 0.2328), (2.162, -1.353, 0.3667), (2.162, -1.487, 0.69), (2.162, -1.353, 1.013), (2.162, -1.03, 1.147), (2.162, -0.7067, 1.013), (2.162, 1.293, 0.3667), (2.162, 1.427, 0.69), (2.162, 0.97, 0.2328), (2.162, 0.6467, 0.3667), (2.162, 0.5128, 0.69), (2.162, 0.6467, 1.013), (2.162, 0.97, 1.147), (2.162, 1.293, 1.013), (2.162, 0.2933, 1.467), (2.162, 0.4272, 1.79), (2.162, -0.03, 1.333), (2.162, -0.3533, 1.467), (2.162, -0.4872, 1.79), (2.162, -0.3533, 2.113), (2.162, -0.03, 2.247), (2.162, 0.2933, 2.113)], [], [(0, 1, 3, 2), (2, 3, 5, 4), (4, 5, 7, 6), (6, 7, 9, 8), (8, 9, 11, 10), (10, 11, 13, 12), (3, 1, 49, 48), (12, 13, 15, 14), (14, 15, 1, 0), (0, 2, 4, 6, 8, 10, 12, 14), (16, 17, 19, 18), (18, 19, 21, 20), (20, 21, 23, 22), (22, 23, 25, 24), (24, 25, 27, 26), (26, 27, 29, 28), (27, 25, 60, 61), (28, 29, 31, 30), (30, 31, 17, 16), (16, 18, 20, 22, 24, 26, 28, 30), (32, 33, 35, 34), (34, 35, 37, 36), (36, 37, 39, 38), (38, 39, 41, 40), (40, 41, 43, 42), (42, 43, 45, 44), (1, 15, 55, 49), (44, 45, 47, 46), (46, 47, 33, 32), (32, 34, 36, 38, 40, 42, 44, 46), (48, 49, 55, 54, 53, 52, 51, 50), (56, 57, 63, 62, 61, 60, 59, 58), (64, 65, 71, 70, 69, 68, 67, 66), (37, 35, 64, 66), (47, 45, 70, 71), (13, 11, 53, 54), (23, 21, 58, 59), (17, 31, 63, 57), (43, 41, 68, 69), (19, 17, 57, 56), (9, 7, 51, 52), (29, 27, 61, 62), (39, 37, 66, 67), (33, 47, 71, 65), (35, 33, 65, 64), (5, 3, 48, 50), (15, 13, 54, 55), (25, 23, 59, 60), (45, 43, 69, 70), (11, 9, 52, 53), (21, 19, 56, 58), (31, 29, 62, 63), (41, 39, 67, 68), (7, 5, 50, 51)])
me_cylinder.polygons.foreach_set('material_index', [1, 1, 1, 1, 1, 1, 1, 1, 1, 1, 1, 1, 1, 1, 1, 1, 1, 1, 1, 1, 1, 1, 1, 1, 1, 1, 1, 1, 1, 1, 0, 0, 0, 1, 1, 1, 1, 1, 1, 1, 1, 1, 1, 1, 1, 1, 1, 1, 1, 1, 1, 1, 1, 1])
me_cylinder.materials.append(mat_wheelside)
me_cylinder.materials.append(mat_wheelmove)
me_cylinder.use_remesh_preserve_volume = False
me_cylinder.use_remesh_preserve_attributes = False
me_cylinder.use_mirror_vertex_groups = False
me_cylinder.update()
me_cube_007 = bpy.data.meshes.new('Cube.007')
me_cube_007.from_pydata([(-0.44, -1.017, 0.192), (-0.44, -1.487, 0.7971), (-0.44, -0.5295, 1.891), (-0.44, 0.5295, 1.891), (-0.44, 1.487, 0.7971), (-0.44, 1.017, 0.192), (0.52, -1.487, 0.7971), (0.52, -1.017, 0.192), (0.52, 0.5295, 1.891), (0.52, -0.5295, 1.891), (0.52, 1.017, 0.192), (0.52, 1.487, 0.7971)], [], [(0, 5, 10, 7), (8, 9, 6, 7, 10, 11), (3, 8, 11, 4), (9, 2, 1, 6), (10, 5, 4, 11), (8, 3, 2, 9), (0, 7, 6, 1), (2, 3, 4, 5, 0, 1)])
me_cube_007.polygons.foreach_set('use_smooth', [True] * 8)
me_cube_007.polygons.foreach_set('material_index', [2, 2, 2, 2, 3, 3, 3, 0])
_uv = me_cube_007.uv_layers.new(name='UVMap')
_uv.uv.foreach_set('vector', [0.845, 0.9672, 0.604, 0.9672, 0.604, 0.8232, 0.845, 0.8232, 0.5425, 0.4571, 0.2575, 0.4571, 6.047e-05, 0.1629, 0.1264, 6.047e-05, 0.6736, 6.047e-05, 0.7999, 0.1629, 0.341, 0.9672, 0.341, 0.8232, 0.5132, 0.8232, 0.5132, 0.9672, 0.2155, 0.8232, 0.2155, 0.9672, 0.04324, 0.9672, 0.04324, 0.8232, 0.604, 0.8232, 0.604, 0.9672, 0.5132, 0.9672, 0.5132, 0.8232, 0.341, 0.8232, 0.341, 0.9672, 0.2155, 0.9672, 0.2155, 0.8232, 0.845, 0.9672, 0.845, 0.8232, 0.9358, 0.8232, 0.9358, 0.9672, 0.0, 0.0, 0.0, 0.0, 0.0, 0.0, 0.0, 0.0, 0.0, 0.0, 0.0, 0.0])
me_cube_007.materials.append(mat_body)
me_cube_007.materials.append(mat_lufa)
me_cube_007.materials.append(mat_wheelside)
me_cube_007.materials.append(mat_wheelmove)
me_cube_007.materials.append(mat_backpack)
me_cube_007.use_remesh_preserve_volume = False
me_cube_007.use_remesh_preserve_attributes = False
me_cube_007.use_mirror_vertex_groups = False
me_cube_007.update()
me_cube_009 = bpy.data.meshes.new('Cube.009')
me_cube_009.from_pydata([(0.42, 0.8, 0.18), (0.42, -1.0, 0.18), (0.42, 0.8, 1.02), (0.42, -1.0, 1.02), (0.0, -1.0, 1.2), (0.42, 5.96e-08, 1.02), (0.0, 0.8, 1.2), (0.6, -1.0, 0.6), (0.42, -5.96e-08, 0.18), (0.6, 0.8, 0.6), (0.0, -1.0, 0.0), (0.0, 0.8, 0.0), (0.0, -1.0, 0.6), (0.0, 0.8, 0.6), (0.0, -5.96e-08, 0.0), (0.6, 1.28e-16, 0.6), (0.0, 5.96e-08, 1.2), (3.406e-08, -1.4, 1.2), (0.42, -1.4, 1.02), (0.6, -1.4, 0.6), (0.42, -1.4, 0.18), (3.406e-08, -1.4, 0.0), (3.406e-08, -1.4, 0.6), (4.292e-08, -1.46, 1.356), (0.5292, -1.46, 1.129), (0.756, -1.46, 0.6), (0.5292, -1.46, 0.0708), (4.292e-08, -1.46, -0.156), (8.047e-08, -2.3, 1.356), (0.5292, -2.3, 1.129), (0.756, -2.3, 0.6), (0.5292, -2.3, 0.0708), (8.047e-08, -2.3, -0.156), (4.828e-08, -2.3, 1.054), (0.3175, -2.3, 0.9175), (0.4536, -2.3, 0.6), (0.3175, -2.3, 0.2825), (4.828e-08, -2.3, 0.1464), (4.828e-08, -1.5, 1.054), (0.3175, -1.5, 0.9175), (0.4536, -1.5, 0.6), (0.3175, -1.5, 0.2825), (4.828e-08, -1.5, 0.1464), (4.828e-08, -1.5, 0.6), (0.0, 0.75, 0.15), (0.0, 0.75, 1.15), (0.0, 1.75, 0.15), (0.0, 1.75, 1.15), (1.0, 0.75, 0.15), (1.0, 0.75, 1.15), (1.0, 1.75, 0.15), (1.0, 1.75, 1.15)], [], [(16, 5, 2, 6), (15, 8, 0, 9), (13, 6, 2, 9), (10, 1, 20, 21), (3, 4, 17, 18), (11, 13, 9, 0), (8, 14, 11, 0), (1, 10, 14, 8), (5, 15, 9, 2), (3, 7, 15, 5), (7, 1, 8, 15), (4, 3, 5, 16), (21, 20, 26, 27), (4, 12, 22, 17), (7, 3, 18, 19), (12, 10, 21, 22), (1, 7, 19, 20), (24, 23, 28, 29), (25, 24, 29, 30), (20, 19, 25, 26), (19, 18, 24, 25), (18, 17, 23, 24), (31, 30, 35, 36), (32, 31, 36, 37), (27, 26, 31, 32), (26, 25, 30, 31), (34, 33, 38, 39), (35, 34, 39, 40), (30, 29, 34, 35), (29, 28, 33, 34), (41, 40, 43, 42), (40, 39, 38, 43), (37, 36, 41, 42), (36, 35, 40, 41), (45, 47, 46, 44), (47, 51, 50, 46), (51, 49, 48, 50), (49, 45, 44, 48), (44, 46, 50, 48), (49, 51, 47, 45)])
me_cube_009.polygons.foreach_set('use_smooth', [True] * 40)
me_cube_009.polygons.foreach_set('material_index', [1, 1, 1, 1, 1, 1, 1, 1, 1, 1, 1, 1, 1, 1, 1, 1, 1, 1, 1, 1, 1, 1, 1, 1, 1, 1, 1, 1, 1, 1, 1, 1, 1, 1, 0, 4, 4, 4, 4, 4])
_uv = me_cube_009.uv_layers.new(name='UVMap')
_uv.uv.foreach_set('vector', [0.9583, 0.8968, 0.9583, 0.7778, 1.0, 0.7778, 1.0, 0.8968, 0.9583, 0.5, 0.9583, 0.2222, 1.0, 0.2222, 1.0, 0.5, 1.0, 0.5, 1.0, 0.8968, 1.0, 0.7778, 1.0, 0.5, 0.5417, 0.1032, 0.5417, 0.2222, 0.375, 0.2222, 0.375, 0.1032, 0.5417, 0.7778, 0.5417, 0.8968, 0.375, 0.8968, 0.375, 0.7778, 1.0, 0.1032, 1.0, 0.5, 1.0, 0.5, 1.0, 0.2222, 0.9583, 0.2222, 0.9583, 0.1032, 1.0, 0.1032, 1.0, 0.2222, 0.5417, 0.2222, 0.5417, 0.1032, 0.9583, 0.1032, 0.9583, 0.2222, 0.9583, 0.7778, 0.9583, 0.5, 1.0, 0.5, 1.0, 0.7778, 0.5417, 0.7778, 0.5417, 0.5, 0.9583, 0.5, 0.9583, 0.7778, 0.5417, 0.5, 0.5417, 0.2222, 0.9583, 0.2222, 0.9583, 0.5, 0.5417, 0.8968, 0.5417, 0.7778, 0.9583, 0.7778, 0.9583, 0.8968, 0.375, 0.1032, 0.375, 0.2222, 0.35, 0.15, 0.35, 0.0, 0.5417, 0.8968, 0.5417, 0.5, 0.375, 0.5, 0.375, 0.8968, 0.5417, 0.5, 0.5417, 0.7778, 0.375, 0.7778, 0.375, 0.5, 0.5417, 0.5, 0.5417, 0.1032, 0.375, 0.1032, 0.375, 0.5, 0.5417, 0.2222, 0.5417, 0.5, 0.375, 0.5, 0.375, 0.2222, 0.35, 0.85, 0.35, 1.0, 0.0, 1.0, 0.0, 0.85, 0.35, 0.5, 0.35, 0.85, 0.0, 0.85, 0.0, 0.5, 0.375, 0.2222, 0.375, 0.5, 0.35, 0.5, 0.35, 0.15, 0.375, 0.5, 0.375, 0.7778, 0.35, 0.85, 0.35, 0.5, 0.375, 0.7778, 0.375, 0.8968, 0.35, 1.0, 0.35, 0.85, 0.0, 0.15, 0.0, 0.5, 0.0, 0.5, 0.0, 0.29, 0.0, 0.0, 0.0, 0.15, 0.0, 0.29, 0.0, 0.2, 0.35, 0.0, 0.35, 0.15, 0.0, 0.15, 0.0, 0.0, 0.35, 0.15, 0.35, 0.5, 0.0, 0.5, 0.0, 0.15, 0.0, 0.71, 0.0, 0.8, 0.3333, 0.8, 0.3333, 0.71, 0.0, 0.5, 0.0, 0.71, 0.3333, 0.71, 0.3333, 0.5, 0.0, 0.5, 0.0, 0.85, 0.0, 0.71, 0.0, 0.5, 0.0, 0.85, 0.0, 1.0, 0.0, 0.8, 0.0, 0.71, 0.3333, 0.29, 0.3333, 0.5, 0.3333, 0.5, 0.3333, 0.2, 0.3333, 0.5, 0.3333, 0.71, 0.3333, 0.8, 0.3333, 0.5, 0.0, 0.2, 0.0, 0.29, 0.3333, 0.29, 0.3333, 0.2, 0.0, 0.29, 0.0, 0.5, 0.3333, 0.5, 0.3333, 0.29, 0.0, 0.0, 0.0, 0.0, 0.0, 0.0, 0.0, 0.0, 0.9766, 0.42, 0.8804, 0.5161, 0.7842, 0.42, 0.8804, 0.3238, 0.8804, 0.5161, 0.7842, 0.6123, 0.6881, 0.5161, 0.7842, 0.42, 0.7842, 0.6123, 0.6881, 0.7085, 0.5919, 0.6123, 0.6881, 0.5161, 0.5919, 0.42, 0.6881, 0.3238, 0.7842, 0.42, 0.6881, 0.5161, 0.7842, 0.6123, 0.8804, 0.5161, 0.9766, 0.6123, 0.8804, 0.7085])
me_cube_009.materials.append(mat_body)
me_cube_009.materials.append(mat_lufa)
me_cube_009.materials.append(mat_wheelside)
me_cube_009.materials.append(mat_wheelmove)
me_cube_009.materials.append(mat_backpack)
me_cube_009.use_remesh_preserve_volume = False
me_cube_009.use_remesh_preserve_attributes = False
me_cube_009.use_mirror_vertex_groups = False
me_cube_009.update()
arm_armature = bpy.data.armatures.new('Armature')  # bones are not reproduced

# ---- objects
ob_wall = bpy.data.objects.new('Wall', me_cube_001)
ob_lamp = bpy.data.objects.new('Lamp', light_lamp)
ob_camera = bpy.data.objects.new('Camera', cam_camera)
ob_corner = bpy.data.objects.new('Corner', me_cube_002)
ob_gatesmall = bpy.data.objects.new('GateSmall', me_cube_003)
ob_gatebig = bpy.data.objects.new('GateBig', me_cube_004)
ob_torus = bpy.data.objects.new('Torus', me_torus)
ob_cube = bpy.data.objects.new('Cube', me_cube)
ob_cube_001 = bpy.data.objects.new('Cube.001', me_cube_005)
ob_armature = bpy.data.objects.new('Armature', arm_armature)
ob_cube_004 = bpy.data.objects.new('Cube.004', me_cube_008)
ob_cube_002 = bpy.data.objects.new('Cube.002', me_cube_006)
ob_cylinder_001 = bpy.data.objects.new('Cylinder.001', me_cylinder_001)
ob_cylinder = bpy.data.objects.new('Cylinder', me_cylinder)
ob_cube_003 = bpy.data.objects.new('Cube.003', me_cube_007)
ob_cube_005 = bpy.data.objects.new('Cube.005', me_cube_009)

# ---- transforms, parenting, visibility, modifiers, constraints
ob_wall.location = (0.0, 0.0, 0.0)
ob_wall.lineart.crease_threshold = 0.0
_m = ob_wall.modifiers.new('Mirror', 'MIRROR')
_m = ob_wall.modifiers.new('EdgeSplit', 'EDGE_SPLIT')
_m.split_angle = 1.571
ob_lamp.location = (4.076, 1.005, 5.904)
ob_lamp.rotation_euler = (0.6503, 0.05522, 1.866)
ob_lamp.lock_rotations_4d = False
ob_lamp.empty_display_type = 'ARROWS'
ob_lamp.color = (0.0, 0.0, 0.0, 0.0)
ob_lamp.lineart.crease_threshold = 0.0
ob_camera.location = (7.481, -6.508, 5.344)
ob_camera.rotation_euler = (1.109, 0.01082, 0.8149)
ob_camera.lock_rotations_4d = False
ob_camera.empty_display_type = 'ARROWS'
ob_camera.color = (0.0, 0.0, 0.0, 0.0)
ob_camera.display_type = 'WIRE'
ob_camera.lineart.crease_threshold = 0.0
ob_corner.location = (0.0, 0.0, 0.0)
ob_corner.lineart.crease_threshold = 0.0
_m = ob_corner.modifiers.new('EdgeSplit', 'EDGE_SPLIT')
_m.split_angle = 1.571
ob_gatesmall.location = (0.0, 0.0, 0.0)
ob_gatesmall.lineart.crease_threshold = 0.0
_m = ob_gatesmall.modifiers.new('Mirror', 'MIRROR')
_m = ob_gatesmall.modifiers.new('EdgeSplit', 'EDGE_SPLIT')
_m.split_angle = 1.571
ob_gatebig.location = (0.0, 0.0, 0.0)
ob_gatebig.lineart.crease_threshold = 0.0
_m = ob_gatebig.modifiers.new('Mirror', 'MIRROR')
_m = ob_gatebig.modifiers.new('EdgeSplit', 'EDGE_SPLIT')
_m.split_angle = 1.571
ob_torus.location = (0.0, 0.0, 0.0)
ob_torus.lineart.crease_threshold = 0.0
ob_cube.location = (0.0, 0.0, 0.0)
ob_cube.lineart.crease_threshold = 0.0
_m = ob_cube.modifiers.new('Subsurf', 'SUBSURF')
_m.uv_smooth = 'PRESERVE_CORNERS'
_m.quality = 2
_m.show_only_control_edges = False
ob_cube_001.location = (0.0, 0.0, 0.0)
ob_cube_001.lineart.crease_threshold = 0.0
ob_armature.location = (0.0, 0.0, 0.5)
ob_armature.show_in_front = True
ob_armature.lineart.crease_threshold = 0.0
ob_cube_004.parent = ob_armature
ob_cube_004.matrix_parent_inverse = Matrix(((1.0, 0.0, 0.0, 0.0), (0.0, 1.0, 0.0, 0.0), (0.0, 0.0, 1.0, -0.5), (0.0, 0.0, 0.0, 1.0)))
ob_cube_004.location = (0.0, 0.0, 0.0)
ob_cube_004.lineart.crease_threshold = 0.0
_vg = ob_cube_004.vertex_groups.new(name='Bone')
_vg.add([0, 1, 2, 3, 4, 5, 6, 7, 8, 9, 10, 11], 1.0, 'REPLACE')
_vg = ob_cube_004.vertex_groups.new(name='Bone.001')
_m = ob_cube_004.modifiers.new('Mirror', 'MIRROR')
_m = ob_cube_004.modifiers.new('Armature', 'ARMATURE')
_m.object = ob_armature
_m = ob_cube_004.modifiers.new('EdgeSplit', 'EDGE_SPLIT')
_m.split_angle = 1.396
ob_cube_002.parent = ob_armature
ob_cube_002.matrix_parent_inverse = Matrix(((1.0, 0.0, 0.0, 0.0), (0.0, 1.0, 0.0, 0.0), (0.0, 0.0, 1.0, -0.5), (0.0, 0.0, 0.0, 1.0)))
ob_cube_002.location = (0.0, 0.0, 0.0)
ob_cube_002.lineart.crease_threshold = 0.0
_vg = ob_cube_002.vertex_groups.new(name='Bone')
_vg.add([0, 1, 2, 3, 4, 5, 6, 7, 8, 9, 10, 11, 12, 13, 14, 15, 16, 78, 79, 80, 81, 82, 83], 1.0, 'REPLACE')
_vg = ob_cube_002.vertex_groups.new(name='Bone.001')
_vg.add([17, 18, 19, 20, 21, 22, 23, 24, 25, 26, 27, 28, 29, 30, 31, 32, 33, 34, 35, 36, 37, 38, 39, 40, 41, 42, 43, 44, 45, 46, 47, 48, 49, 50, 51, 52, 53, 54, 56, 57, 58, 59, 60, 61, 62, 63, 64, 65, 66, 67, 68, 69, 70, 71, 72, 73, 74, 75, 76, 77, 84, 85, 86, 87, 88, 89, 90, 91], 1.0, 'REPLACE')
_m = ob_cube_002.modifiers.new('Mirror', 'MIRROR')
_m = ob_cube_002.modifiers.new('Armature', 'ARMATURE')
_m.object = ob_armature
_m = ob_cube_002.modifiers.new('EdgeSplit', 'EDGE_SPLIT')
_m.split_angle = 1.396
ob_cylinder_001.location = (0.0, 0.0, 0.0)
ob_cylinder_001.lineart.crease_threshold = 0.0
ob_cylinder.location = (0.0, 0.0, 0.0)
ob_cylinder.lineart.crease_threshold = 0.0
_m = ob_cylinder.modifiers.new('Mirror', 'MIRROR')
ob_cube_003.parent = ob_armature
ob_cube_003.matrix_parent_inverse = Matrix(((1.0, 0.0, 0.0, 0.0), (0.0, 1.0, 0.0, 0.0), (0.0, 0.0, 1.0, -0.5), (0.0, 0.0, 0.0, 1.0)))
ob_cube_003.location = (0.0, 0.0, 0.0)
ob_cube_003.lineart.crease_threshold = 0.0
_vg = ob_cube_003.vertex_groups.new(name='Bone')
_vg.add([0, 1, 2, 3, 4, 5, 6, 7, 8, 9, 10, 11], 1.0, 'REPLACE')
_vg = ob_cube_003.vertex_groups.new(name='Bone.001')
_m = ob_cube_003.modifiers.new('Armature', 'ARMATURE')
_m.object = ob_armature
_m = ob_cube_003.modifiers.new('EdgeSplit', 'EDGE_SPLIT')
_m.split_angle = 1.396
ob_cube_005.parent = ob_armature
ob_cube_005.matrix_parent_inverse = Matrix(((1.0, 0.0, 0.0, 0.0), (0.0, 1.0, 0.0, 0.0), (0.0, 0.0, 1.0, -0.5), (0.0, 0.0, 0.0, 1.0)))
ob_cube_005.location = (0.0, 0.0, 0.0)
ob_cube_005.lineart.crease_threshold = 0.0
_vg = ob_cube_005.vertex_groups.new(name='Bone')
_vg = ob_cube_005.vertex_groups.new(name='Bone.001')
_vg.add([0, 1, 2, 3, 4, 5, 6, 7, 8, 9, 10, 11, 12, 13, 14, 15, 16, 17, 18, 19, 20, 21, 22, 23, 24, 25, 26, 27, 28, 29, 30, 31, 32, 33, 34, 35, 36, 37, 38, 39, 40, 41, 42, 43, 44, 45, 46, 47, 48, 49, 50, 51], 1.0, 'REPLACE')
_m = ob_cube_005.modifiers.new('Mirror', 'MIRROR')
_m = ob_cube_005.modifiers.new('Armature', 'ARMATURE')
_m.object = ob_armature
_m = ob_cube_005.modifiers.new('EdgeSplit', 'EDGE_SPLIT')
_m.split_angle = 1.396

# ---- collection membership
col_collection_1.objects.link(ob_wall)
col_collection_1.objects.link(ob_lamp)
col_collection_1.objects.link(ob_camera)
col_collection_2.objects.link(ob_corner)
col_collection_3.objects.link(ob_gatesmall)
col_collection_4.objects.link(ob_gatebig)
col_collection_5.objects.link(ob_torus)
col_collection_11.objects.link(ob_cube)
col_collection_12.objects.link(ob_cube_001)
col_collection_13.objects.link(ob_armature)
col_collection_13.objects.link(ob_cube_004)
col_collection_13.objects.link(ob_cube_002)
col_collection_14.objects.link(ob_cylinder_001)
col_collection_14.objects.link(ob_cylinder)
col_collection_14.objects.link(ob_cube_003)
col_collection_15.objects.link(ob_cube_005)

# ---- scene / render settings (as saved in the file)
scene.camera = ob_camera
scene.frame_start = 1; scene.frame_end = 250; scene.frame_set(1)
scene.render.engine = 'BLENDER_EEVEE_NEXT'
scene.render.resolution_percentage = 50
scene.render.dither_intensity = 0.0
scene.cycles.use_denoising = False
scene.cycles.samples = 128
scene.cycles.sampling_pattern = 'TABULATED_SOBOL'
scene.cycles.light_sampling_threshold = 0.0
scene.cycles.use_adaptive_sampling = False
scene.cycles.use_light_tree = False
scene.cycles.blur_glossy = 0.0
scene.cycles.sample_clamp_indirect = 0.0
scene.view_settings.view_transform = 'Standard'
bpy.context.view_layer.update()
